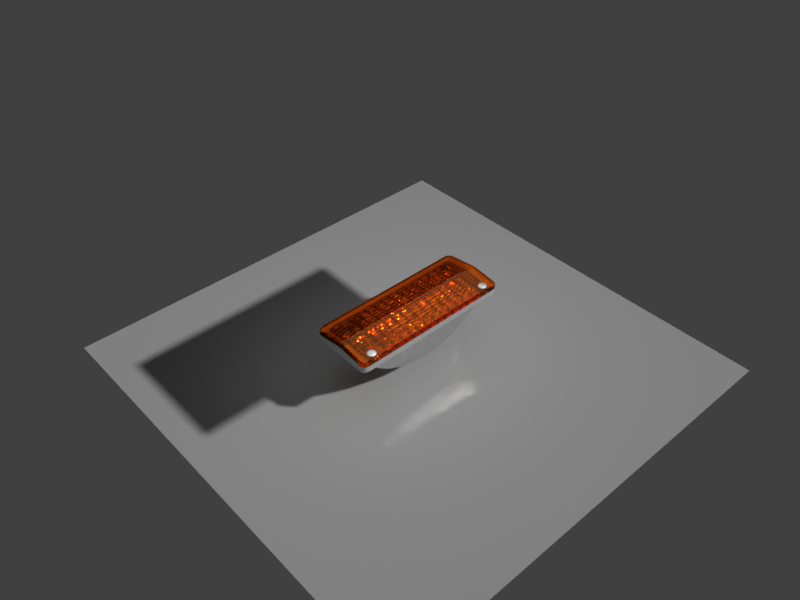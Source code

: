 # Source: clignotant2.blend  (saved by Blender 2.77.0; exported with 4.5.12 LTS)
import bpy
from mathutils import Matrix  # noqa: F401  (used for matrix-valued properties, if any)

bpy.ops.wm.read_factory_settings(use_empty=True)
scene = bpy.context.scene
scene.name = 'Scene'

# ---- collections
col_collection_1 = bpy.data.collections.new('Collection 1'); scene.collection.children.link(col_collection_1)
col_collection_2 = bpy.data.collections.new('Collection 2'); scene.collection.children.link(col_collection_2)

# ---- materials (node trees are filled in below, after node groups)
mat_material_007 = bpy.data.materials.new('Material.007')
mat_material_007.alpha_threshold = 0.0
mat_material_007.diffuse_color = (0.03522, 0.03522, 0.03522, 1.0)
mat_material_007.roughness = 0.5
mat_chrome = bpy.data.materials.new('Chrome')
mat_chrome.alpha_threshold = 0.0
mat_chrome.roughness = 0.5
mat_material_005 = bpy.data.materials.new('Material.005')
mat_material_005.alpha_threshold = 0.0
mat_material_005.roughness = 0.5
mat_plasticclignotant = bpy.data.materials.new('PlasticClignotant')
mat_plasticclignotant.alpha_threshold = 0.0
mat_plasticclignotant.roughness = 0.5
mat_material_003 = bpy.data.materials.new('Material.003')
mat_material_003.alpha_threshold = 0.0
mat_material_003.roughness = 0.5
mat_material_002 = bpy.data.materials.new('Material.002')
mat_material_002.alpha_threshold = 0.0
mat_material_002.roughness = 0.5

# ---- material node trees
mat_material_007.use_nodes = True; mat_material_007.node_tree.nodes.clear()
_N = mat_material_007.node_tree.nodes; _L = mat_material_007.node_tree.links
n0 = _N.new('ShaderNodeOutputMaterial'); n0.name = 'Material Output'; n0.location = (435, 322)
n1 = _N.new('ShaderNodeMixShader'); n1.name = 'Mix Shader'; n1.location = (257, 350)
n1.inputs[0].default_value = 0.6727
n2 = _N.new('ShaderNodeBsdfAnisotropic'); n2.name = 'Glossy BSDF'; n2.location = (-35, 290)
n2.distribution = 'GGX'
n2.inputs[1].default_value = 0.4472
n3 = _N.new('ShaderNodeBsdfDiffuse'); n3.name = 'Diffuse BSDF'; n3.location = (0, 443)
n3.inputs[0].default_value = (0.3447, 0.3447, 0.3447, 1.0)
_L.new(n3.outputs[0], n1.inputs[1])
_L.new(n2.outputs[0], n1.inputs[2])
_L.new(n1.outputs[0], n0.inputs[0])
n0.is_active_output = True
mat_chrome.use_nodes = True; mat_chrome.node_tree.nodes.clear()
_N = mat_chrome.node_tree.nodes; _L = mat_chrome.node_tree.links
n0 = _N.new('ShaderNodeOutputMaterial'); n0.name = 'Material Output'; n0.location = (300, 300)
n1 = _N.new('ShaderNodeBsdfAnisotropic'); n1.name = 'Glossy BSDF'; n1.location = (10, 300)
n1.distribution = 'GGX'
n1.inputs[1].default_value = 0.0
_L.new(n1.outputs[0], n0.inputs[0])
n0.is_active_output = True
mat_material_005.use_nodes = True; mat_material_005.node_tree.nodes.clear()
_N = mat_material_005.node_tree.nodes; _L = mat_material_005.node_tree.links
n0 = _N.new('ShaderNodeOutputMaterial'); n0.name = 'Material Output'; n0.location = (300, 300)
n1 = _N.new('ShaderNodeBsdfAnisotropic'); n1.name = 'Glossy BSDF'; n1.location = (10, 300)
n1.distribution = 'GGX'
n1.inputs[1].default_value = 0.7622
_L.new(n1.outputs[0], n0.inputs[0])
n0.is_active_output = True
mat_plasticclignotant.use_nodes = True; mat_plasticclignotant.node_tree.nodes.clear()
_N = mat_plasticclignotant.node_tree.nodes; _L = mat_plasticclignotant.node_tree.links
n0 = _N.new('ShaderNodeOutputMaterial'); n0.name = 'Material Output'; n0.location = (494, 300)
n1 = _N.new('ShaderNodeBsdfGlass'); n1.name = 'Glass BSDF'; n1.location = (50, 434)
n1.distribution = 'GGX'
n1.inputs[0].default_value = (1.0, 0.593, 0.1921, 1.0)
n1.inputs[2].default_value = 1.55
_L.new(n1.outputs[0], n0.inputs[0])
n0.is_active_output = True
mat_material_003.use_nodes = True; mat_material_003.node_tree.nodes.clear()
_N = mat_material_003.node_tree.nodes; _L = mat_material_003.node_tree.links
n0 = _N.new('ShaderNodeOutputMaterial'); n0.name = 'Material Output'; n0.location = (300, 300)
n1 = _N.new('ShaderNodeEmission'); n1.name = 'Emission'; n1.location = (-17, 368)
n1.inputs[0].default_value = (0.8, 0.8, 0.8, 1.0)
_L.new(n1.outputs[0], n0.inputs[0])
n0.is_active_output = True
mat_material_002.use_nodes = True; mat_material_002.node_tree.nodes.clear()
_N = mat_material_002.node_tree.nodes; _L = mat_material_002.node_tree.links
n0 = _N.new('ShaderNodeOutputMaterial'); n0.name = 'Material Output'; n0.location = (300, 300)
n1 = _N.new('ShaderNodeBsdfDiffuse'); n1.name = 'Diffuse BSDF'; n1.location = (10, 300)
n1.inputs[0].default_value = (0.3185, 0.3185, 0.3185, 1.0)
_L.new(n1.outputs[0], n0.inputs[0])
n0.is_active_output = True

# ---- world
world_world = bpy.data.worlds.new('World'); scene.world = world_world
world_world.color = (0.05088, 0.05088, 0.05088)
world_world.use_sun_shadow = False
world_world.sun_shadow_jitter_overblur = 0.0
world_world.cycles.sampling_method = 'MANUAL'

# ---- cameras
cam_camera = bpy.data.cameras.new('Camera')
cam_camera.clip_end = 100.0
cam_camera.lens = 35.0
cam_camera.sensor_width = 32.0
cam_camera.sensor_height = 18.0
cam_camera.ortho_scale = 7.314
cam_camera.dof.focus_distance = 0.0

# ---- meshes
me_circle_003 = bpy.data.meshes.new('Circle.003')
me_circle_003.from_pydata([(0.0, 1.0, 0.0), (-0.3827, 0.9239, 0.0), (-0.7071, 0.7071, 0.0), (-0.9239, 0.3827, 0.0), (-1.0, -4.371e-08, 0.0), (-0.9239, -0.3827, 0.0), (-0.7071, -0.7071, 0.0), (-0.3827, -0.9239, 0.0), (-1.51e-07, -1.0, 0.0), (0.3827, -0.9239, 0.0), (0.7071, -0.7071, 0.0), (0.9239, -0.3827, 0.0), (1.0, 1.192e-08, 0.0), (0.9239, 0.3827, 0.0), (0.7071, 0.7071, 0.0), (0.3827, 0.9239, 0.0), (0.0, 1.0, 0.3796), (-0.3827, 0.9239, 0.3796), (-0.7071, 0.7071, 0.3796), (-0.9239, 0.3827, 0.3796), (-1.0, -4.371e-08, 0.3796), (-0.9239, -0.3827, 0.3796), (-0.7071, -0.7071, 0.3796), (-0.3827, -0.9239, 0.3796), (-1.51e-07, -1.0, 0.3796), (0.3827, -0.9239, 0.3796), (0.7071, -0.7071, 0.3796), (0.9239, -0.3827, 0.3796), (1.0, 1.192e-08, 0.3796), (0.9239, 0.3827, 0.3796), (0.7071, 0.7071, 0.3796), (0.3827, 0.9239, 0.3796), (0.0, 0.6111, 0.5623), (-0.2339, 0.5646, 0.5623), (-0.4321, 0.4321, 0.5623), (-0.5646, 0.2339, 0.5623), (-0.6111, -2.671e-08, 0.5623), (-0.5646, -0.2339, 0.5623), (-0.4321, -0.4321, 0.5623), (-0.2339, -0.5646, 0.5623), (-9.228e-08, -0.6111, 0.5623), (0.2339, -0.5646, 0.5623), (0.4321, -0.4321, 0.5623), (0.5646, -0.2339, 0.5623), (0.6111, 7.288e-09, 0.5623), (0.5646, 0.2339, 0.5623), (0.4321, 0.4321, 0.5623), (0.2339, 0.5646, 0.5623), (0.24, -0.09939, 0.6345), (0.0, 0.5554, -0.2577), (-0.2125, 0.5131, -0.2577), (-0.3927, 0.3927, -0.2577), (-0.5131, 0.2125, -0.2577), (-0.5554, -2.428e-08, -0.2577), (-0.5131, -0.2125, -0.2577), (-0.3927, -0.3927, -0.2577), (-0.2125, -0.5131, -0.2577), (-8.387e-08, -0.5554, -0.2577), (0.2125, -0.5131, -0.2577), (0.3927, -0.3927, -0.2577), (0.5131, -0.2125, -0.2577), (0.5554, 6.623e-09, -0.2577), (0.5131, 0.2125, -0.2577), (0.3927, 0.3927, -0.2577), (0.2125, 0.5131, -0.2577), (0.0, 0.5554, -1.839), (-0.2125, 0.5131, -1.839), (-0.3927, 0.3927, -1.839), (-0.5131, 0.2125, -1.839), (-0.5554, -2.428e-08, -1.839), (-0.5131, -0.2125, -1.839), (-0.3927, -0.3927, -1.839), (-0.2125, -0.5131, -1.839), (-8.387e-08, -0.5554, -1.839), (0.2125, -0.5131, -1.839), (0.3927, -0.3927, -1.839), (0.5131, -0.2125, -1.839), (0.5554, 6.623e-09, -1.839), (0.5131, 0.2125, -1.839), (0.3927, 0.3927, -1.839), (0.2125, 0.5131, -1.839), (0.1837, -0.1837, 0.6345), (0.09939, -0.24, 0.6345), (-3.922e-08, -0.2597, 0.6345), (-0.09939, -0.24, 0.6345), (-0.1837, -0.1837, 0.6345), (-0.24, -0.09939, 0.6345), (-0.2597, -1.135e-08, 0.6345), (-0.24, 0.09939, 0.6345), (-0.1837, 0.1837, 0.6345), (-0.09939, 0.24, 0.6345), (0.0, 0.2597, 0.6345), (0.2597, 3.097e-09, 0.6345), (0.24, 0.09939, 0.6345), (0.1837, 0.1837, 0.6345), (0.09939, 0.24, 0.6345), (0.0, 0.0, 0.6345), (0.0, 0.0, 0.6345), (0.0, 0.0, 0.6345), (0.0, 0.0, 0.6345), (0.0, 0.0, 0.6345), (0.0, 0.0, 0.6345), (0.0, 0.0, 0.6345), (0.0, 0.0, 0.6345), (0.0, 0.0, 0.6345), (0.0, 0.0, 0.6345), (0.0, 0.0, 0.6345), (0.0, 0.0, 0.6345), (0.0, 0.0, 0.6345), (0.0, 0.0, 0.6345), (0.0, 0.0, 0.6345), (0.0, 0.0, 0.6345)], [], [(0, 1, 17, 16), (5, 6, 22, 21), (11, 12, 28, 27), (10, 11, 27, 26), (4, 5, 21, 20), (9, 10, 26, 25), (15, 0, 16, 31), (14, 15, 31, 30), (3, 4, 20, 19), (2, 3, 19, 18), (8, 9, 25, 24), (13, 14, 30, 29), (1, 2, 18, 17), (7, 8, 24, 23), (6, 7, 23, 22), (12, 13, 29, 28), (17, 18, 34, 33), (23, 24, 40, 39), (22, 23, 39, 38), (28, 29, 45, 44), (16, 17, 33, 32), (21, 22, 38, 37), (27, 28, 44, 43), (26, 27, 43, 42), (20, 21, 37, 36), (25, 26, 42, 41), (31, 16, 32, 47), (30, 31, 47, 46), (19, 20, 36, 35), (18, 19, 35, 34), (24, 25, 41, 40), (29, 30, 46, 45), (47, 32, 91, 95), (41, 42, 81, 82), (36, 37, 86, 87), (42, 43, 48, 81), (43, 44, 92, 48), (37, 38, 85, 86), (32, 33, 90, 91), (44, 45, 93, 92), (1, 0, 49, 50), (6, 5, 54, 55), (12, 11, 60, 61), (11, 10, 59, 60), (5, 4, 53, 54), (10, 9, 58, 59), (0, 15, 64, 49), (15, 14, 63, 64), (4, 3, 52, 53), (3, 2, 51, 52), (9, 8, 57, 58), (14, 13, 62, 63), (2, 1, 50, 51), (8, 7, 56, 57), (7, 6, 55, 56), (13, 12, 61, 62), (58, 57, 73, 74), (63, 62, 78, 79), (51, 50, 66, 67), (57, 56, 72, 73), (56, 55, 71, 72), (62, 61, 77, 78), (50, 49, 65, 66), (55, 54, 70, 71), (61, 60, 76, 77), (60, 59, 75, 76), (54, 53, 69, 70), (59, 58, 74, 75), (49, 64, 80, 65), (64, 63, 79, 80), (53, 52, 68, 69), (52, 51, 67, 68), (46, 47, 95, 94), (35, 36, 87, 88), (34, 35, 88, 89), (40, 41, 82, 83), (45, 46, 94, 93), (33, 34, 89, 90), (39, 40, 83, 84), (38, 39, 84, 85), (90, 89, 105, 106), (92, 93, 109, 108), (93, 94, 110, 109), (84, 83, 99, 100), (89, 88, 104, 105), (94, 95, 111, 110), (83, 82, 98, 99), (82, 81, 97, 98), (88, 87, 103, 104), (95, 91, 107, 111), (81, 48, 96, 97), (87, 86, 102, 103), (86, 85, 101, 102), (48, 92, 108, 96), (85, 84, 100, 101), (91, 90, 106, 107)])
me_circle_003.materials.append(mat_material_007)
me_circle_003.use_remesh_preserve_volume = False
me_circle_003.use_remesh_preserve_attributes = False
me_circle_003.use_mirror_vertex_groups = False
me_circle_003.update()
me_circle_001 = bpy.data.meshes.new('Circle.001')
me_circle_001.from_pydata([(0.0, 1.0, 0.0), (-0.3827, 0.9239, 0.0), (-0.7071, 0.7071, 0.0), (-0.9239, 0.3827, 0.0), (-1.0, -4.371e-08, 0.0), (-0.9239, -0.3827, 0.0), (-0.7071, -0.7071, 0.0), (-0.3827, -0.9239, 0.0), (-1.51e-07, -1.0, 0.0), (0.3827, -0.9239, 0.0), (0.7071, -0.7071, 0.0), (0.9239, -0.3827, 0.0), (1.0, 1.192e-08, 0.0), (0.9239, 0.3827, 0.0), (0.7071, 0.7071, 0.0), (0.3827, 0.9239, 0.0), (0.0, 1.0, 0.3796), (-0.3827, 0.9239, 0.3796), (-0.7071, 0.7071, 0.3796), (-0.9239, 0.3827, 0.3796), (-1.0, -4.371e-08, 0.3796), (-0.9239, -0.3827, 0.3796), (-0.7071, -0.7071, 0.3796), (-0.3827, -0.9239, 0.3796), (-1.51e-07, -1.0, 0.3796), (0.3827, -0.9239, 0.3796), (0.7071, -0.7071, 0.3796), (0.9239, -0.3827, 0.3796), (1.0, 1.192e-08, 0.3796), (0.9239, 0.3827, 0.3796), (0.7071, 0.7071, 0.3796), (0.3827, 0.9239, 0.3796), (0.0, 0.6111, 0.5623), (-0.2339, 0.5646, 0.5623), (-0.4321, 0.4321, 0.5623), (-0.5646, 0.2339, 0.5623), (-0.6111, -2.671e-08, 0.5623), (-0.5646, -0.2339, 0.5623), (-0.4321, -0.4321, 0.5623), (-0.2339, -0.5646, 0.5623), (-9.228e-08, -0.6111, 0.5623), (0.2339, -0.5646, 0.5623), (0.4321, -0.4321, 0.5623), (0.5646, -0.2339, 0.5623), (0.6111, 7.288e-09, 0.5623), (0.5646, 0.2339, 0.5623), (0.4321, 0.4321, 0.5623), (0.2339, 0.5646, 0.5623), (0.24, -0.09939, 0.6345), (0.0, 0.5554, -0.2577), (-0.2125, 0.5131, -0.2577), (-0.3927, 0.3927, -0.2577), (-0.5131, 0.2125, -0.2577), (-0.5554, -2.428e-08, -0.2577), (-0.5131, -0.2125, -0.2577), (-0.3927, -0.3927, -0.2577), (-0.2125, -0.5131, -0.2577), (-8.387e-08, -0.5554, -0.2577), (0.2125, -0.5131, -0.2577), (0.3927, -0.3927, -0.2577), (0.5131, -0.2125, -0.2577), (0.5554, 6.623e-09, -0.2577), (0.5131, 0.2125, -0.2577), (0.3927, 0.3927, -0.2577), (0.2125, 0.5131, -0.2577), (0.0, 0.5554, -1.839), (-0.2125, 0.5131, -1.839), (-0.3927, 0.3927, -1.839), (-0.5131, 0.2125, -1.839), (-0.5554, -2.428e-08, -1.839), (-0.5131, -0.2125, -1.839), (-0.3927, -0.3927, -1.839), (-0.2125, -0.5131, -1.839), (-8.387e-08, -0.5554, -1.839), (0.2125, -0.5131, -1.839), (0.3927, -0.3927, -1.839), (0.5131, -0.2125, -1.839), (0.5554, 6.623e-09, -1.839), (0.5131, 0.2125, -1.839), (0.3927, 0.3927, -1.839), (0.2125, 0.5131, -1.839), (0.1837, -0.1837, 0.6345), (0.09939, -0.24, 0.6345), (-3.922e-08, -0.2597, 0.6345), (-0.09939, -0.24, 0.6345), (-0.1837, -0.1837, 0.6345), (-0.24, -0.09939, 0.6345), (-0.2597, -1.135e-08, 0.6345), (-0.24, 0.09939, 0.6345), (-0.1837, 0.1837, 0.6345), (-0.09939, 0.24, 0.6345), (0.0, 0.2597, 0.6345), (0.2597, 3.097e-09, 0.6345), (0.24, 0.09939, 0.6345), (0.1837, 0.1837, 0.6345), (0.09939, 0.24, 0.6345), (0.0, 0.0, 0.6345), (0.0, 0.0, 0.6345), (0.0, 0.0, 0.6345), (0.0, 0.0, 0.6345), (0.0, 0.0, 0.6345), (0.0, 0.0, 0.6345), (0.0, 0.0, 0.6345), (0.0, 0.0, 0.6345), (0.0, 0.0, 0.6345), (0.0, 0.0, 0.6345), (0.0, 0.0, 0.6345), (0.0, 0.0, 0.6345), (0.0, 0.0, 0.6345), (0.0, 0.0, 0.6345), (0.0, 0.0, 0.6345), (0.0, 0.0, 0.6345)], [], [(0, 1, 17, 16), (5, 6, 22, 21), (11, 12, 28, 27), (10, 11, 27, 26), (4, 5, 21, 20), (9, 10, 26, 25), (15, 0, 16, 31), (14, 15, 31, 30), (3, 4, 20, 19), (2, 3, 19, 18), (8, 9, 25, 24), (13, 14, 30, 29), (1, 2, 18, 17), (7, 8, 24, 23), (6, 7, 23, 22), (12, 13, 29, 28), (17, 18, 34, 33), (23, 24, 40, 39), (22, 23, 39, 38), (28, 29, 45, 44), (16, 17, 33, 32), (21, 22, 38, 37), (27, 28, 44, 43), (26, 27, 43, 42), (20, 21, 37, 36), (25, 26, 42, 41), (31, 16, 32, 47), (30, 31, 47, 46), (19, 20, 36, 35), (18, 19, 35, 34), (24, 25, 41, 40), (29, 30, 46, 45), (47, 32, 91, 95), (41, 42, 81, 82), (36, 37, 86, 87), (42, 43, 48, 81), (43, 44, 92, 48), (37, 38, 85, 86), (32, 33, 90, 91), (44, 45, 93, 92), (1, 0, 49, 50), (6, 5, 54, 55), (12, 11, 60, 61), (11, 10, 59, 60), (5, 4, 53, 54), (10, 9, 58, 59), (0, 15, 64, 49), (15, 14, 63, 64), (4, 3, 52, 53), (3, 2, 51, 52), (9, 8, 57, 58), (14, 13, 62, 63), (2, 1, 50, 51), (8, 7, 56, 57), (7, 6, 55, 56), (13, 12, 61, 62), (58, 57, 73, 74), (63, 62, 78, 79), (51, 50, 66, 67), (57, 56, 72, 73), (56, 55, 71, 72), (62, 61, 77, 78), (50, 49, 65, 66), (55, 54, 70, 71), (61, 60, 76, 77), (60, 59, 75, 76), (54, 53, 69, 70), (59, 58, 74, 75), (49, 64, 80, 65), (64, 63, 79, 80), (53, 52, 68, 69), (52, 51, 67, 68), (46, 47, 95, 94), (35, 36, 87, 88), (34, 35, 88, 89), (40, 41, 82, 83), (45, 46, 94, 93), (33, 34, 89, 90), (39, 40, 83, 84), (38, 39, 84, 85), (90, 89, 105, 106), (92, 93, 109, 108), (93, 94, 110, 109), (84, 83, 99, 100), (89, 88, 104, 105), (94, 95, 111, 110), (83, 82, 98, 99), (82, 81, 97, 98), (88, 87, 103, 104), (95, 91, 107, 111), (81, 48, 96, 97), (87, 86, 102, 103), (86, 85, 101, 102), (48, 92, 108, 96), (85, 84, 100, 101), (91, 90, 106, 107)])
me_circle_001.materials.append(mat_material_007)
me_circle_001.use_remesh_preserve_volume = False
me_circle_001.use_remesh_preserve_attributes = False
me_circle_001.use_mirror_vertex_groups = False
me_circle_001.update()
me_plane_004 = bpy.data.meshes.new('Plane.004')
me_plane_004.from_pydata([(-0.8828, 1.069, 2.118), (0.8819, 1.076, 2.114), (-0.8819, -1.077, 2.115), (0.8828, -1.069, 2.111), (-0.8828, 1.069, 1.906), (-0.8819, -1.077, 1.903), (0.8819, 1.076, 1.902), (0.8828, -1.069, 1.899), (-0.4416, 1.07, 2.117), (-0.000465, 1.072, 2.116), (0.4407, 1.074, 2.115), (-0.4407, -1.075, 2.114), (0.0004557, -1.073, 2.113), (0.4416, -1.071, 2.112), (-0.4416, 1.07, 0.6477), (-0.000465, 1.072, 0.4002), (0.4407, 1.074, 0.6456), (-0.4407, -1.075, 0.6448), (0.0004557, -1.073, 0.3973), (0.4416, -1.071, 0.6427), (-0.7437, -0.4068, 1.509), (-0.7441, 0.3999, 1.51), (-0.5799, 0.4003, 1.042), (-0.5794, -0.4063, 1.04), (-0.7233, -0.4068, 1.579), (-0.7238, 0.3999, 1.581), (-0.5595, 0.4003, 1.112), (-0.559, -0.4063, 1.111)], [], [(19, 16, 6, 7), (1, 3, 7, 6), (10, 1, 6, 16), (11, 2, 5, 17), (2, 0, 4, 5), (3, 13, 19, 7), (13, 12, 18, 19), (12, 11, 17, 18), (0, 8, 14, 4), (8, 9, 15, 14), (9, 10, 16, 15), (17, 14, 15, 18), (18, 15, 16, 19), (5, 4, 21, 20), (4, 14, 22, 21), (14, 17, 23, 22), (17, 5, 20, 23), (21, 22, 26, 25), (22, 23, 27, 26), (20, 21, 25, 24), (23, 20, 24, 27)])
_k = {(0, 2): 1.0, (1, 3): 1.0, (1, 10): 1.0, (3, 13): 1.0, (6, 16): 0.45882, (7, 19): 0.45882, (3, 7): 0.45882, (1, 6): 0.45882, (0, 4): 0.45882, (2, 5): 0.45882, (0, 8): 1.0, (8, 9): 1.0, (9, 10): 1.0, (2, 11): 1.0, (11, 12): 1.0, (12, 13): 1.0, (4, 14): 0.45882, (14, 15): 0.45882, (15, 16): 0.45882, (5, 17): 0.45882, (17, 18): 0.45882, (18, 19): 0.45882, (20, 21): 0.71765, (20, 23): 0.71765, (21, 22): 0.71765, (22, 23): 0.71765}
me_plane_004.attributes.new('crease_edge', 'FLOAT', 'EDGE').data.foreach_set('value', [_k.get((min(e.vertices), max(e.vertices)), 0.0) for e in me_plane_004.edges])
me_plane_004.materials.append(mat_chrome)
me_plane_004.use_remesh_preserve_volume = False
me_plane_004.use_remesh_preserve_attributes = False
me_plane_004.use_mirror_vertex_groups = False
me_plane_004.update()
me_plane_003 = bpy.data.meshes.new('Plane.003')
me_plane_003.from_pydata([(-1.0, -0.1134, 2.478), (-0.9646, -1.342, 2.313), (0.9646, -1.342, 2.313), (1.0, -0.1134, 2.478), (0.9512, 1.363, 2.272), (-0.9512, 1.363, 2.272), (-0.8824, -1.342, 2.313), (-0.7647, -1.342, 2.313), (-0.6471, -1.342, 2.313), (-0.5294, -1.342, 2.313), (-0.4118, -1.342, 2.313), (-0.2941, -1.342, 2.313), (-0.1765, -1.342, 2.313), (-0.05882, -1.342, 2.313), (0.05882, -1.342, 2.313), (0.1765, -1.342, 2.313), (0.2941, -1.342, 2.313), (0.4118, -1.342, 2.313), (0.5294, -1.342, 2.313), (0.6471, -1.342, 2.313), (0.7647, -1.342, 2.313), (0.8824, -1.342, 2.313), (0.8824, 1.364, 2.269), (0.7647, 1.364, 2.269), (0.6471, 1.364, 2.269), (0.5294, 1.364, 2.269), (0.4118, 1.364, 2.269), (0.2941, 1.364, 2.269), (0.1765, 1.364, 2.269), (0.05882, 1.364, 2.269), (-0.05882, 1.364, 2.269), (-0.1765, 1.364, 2.269), (-0.2941, 1.364, 2.269), (-0.4118, 1.364, 2.269), (-0.5294, 1.364, 2.269), (-0.6471, 1.364, 2.269), (-0.7647, 1.364, 2.269), (-0.8824, 1.364, 2.269), (0.8824, -0.1134, 2.478), (-0.8824, -0.1134, 2.478), (1.0, 0.0507, 2.454), (1.0, 0.2148, 2.431), (1.0, 0.3789, 2.408), (1.0, 0.5431, 2.385), (1.0, 0.7072, 2.362), (1.0, 0.8713, 2.339), (1.0, 1.035, 2.316), (1.0, 1.2, 2.292), (-1.0, 1.2, 2.292), (-1.0, 1.035, 2.316), (-1.0, 0.8713, 2.339), (-1.0, 0.7072, 2.362), (-1.0, 0.5431, 2.385), (-1.0, 0.3789, 2.408), (-1.0, 0.2148, 2.431), (-1.0, 0.0507, 2.454), (-0.8824, 0.0507, 2.454), (-0.8824, 0.2148, 2.431), (-0.8824, 0.3789, 2.408), (-0.8824, 0.5431, 2.385), (-0.8824, 0.7072, 2.362), (-0.8824, 0.8713, 2.339), (-0.8824, 1.035, 2.316), (-0.8824, 1.086, 2.292), (-0.7647, 1.086, 2.292), (-0.6471, 1.086, 2.292), (-0.5294, 1.086, 2.292), (-0.4118, 1.086, 2.292), (-0.2941, 1.086, 2.292), (-0.1765, 1.086, 2.292), (-0.05882, 1.086, 2.292), (0.05882, 1.086, 2.292), (0.1765, 1.086, 2.292), (0.2941, 1.086, 2.292), (0.4118, 1.086, 2.292), (0.5294, 1.086, 2.292), (0.6471, 1.086, 2.292), (0.7647, 1.086, 2.292), (0.8824, 0.0507, 2.454), (0.8824, 0.2148, 2.431), (0.8824, 0.3789, 2.408), (0.8824, 0.5431, 2.385), (0.8824, 0.7072, 2.362), (0.8824, 0.8713, 2.339), (0.8824, 1.035, 2.316), (0.8824, 1.086, 2.292), (-1.0, -0.267, 2.457), (-1.0, -0.4207, 2.437), (-1.0, -0.5743, 2.416), (-1.0, -0.7279, 2.395), (-1.0, -0.8816, 2.375), (-1.0, -1.035, 2.354), (-1.0, -1.189, 2.334), (1.0, -1.189, 2.334), (1.0, -1.035, 2.354), (1.0, -0.8816, 2.375), (1.0, -0.7279, 2.395), (1.0, -0.5743, 2.416), (1.0, -0.4207, 2.437), (1.0, -0.267, 2.457), (-0.8824, -1.076, 2.334), (-0.8824, -1.035, 2.354), (-0.8824, -0.8816, 2.375), (-0.8824, -0.7279, 2.395), (-0.8824, -0.5743, 2.416), (-0.8824, -0.4207, 2.437), (-0.8824, -0.267, 2.457), (-0.7647, -1.076, 2.334), (-0.6471, -1.076, 2.334), (-0.5294, -1.076, 2.334), (-0.4118, -1.076, 2.334), (-0.2941, -1.076, 2.334), (-0.1765, -1.076, 2.334), (-0.05882, -1.076, 2.334), (0.05882, -1.076, 2.334), (0.1765, -1.076, 2.334), (0.2941, -1.076, 2.334), (0.4118, -1.076, 2.334), (0.5294, -1.076, 2.334), (0.6471, -1.076, 2.334), (0.7647, -1.076, 2.334), (0.8824, -1.076, 2.334), (0.8824, -1.035, 2.354), (0.8824, -0.8816, 2.375), (0.8824, -0.7279, 2.395), (0.8824, -0.5743, 2.416), (0.8824, -0.4207, 2.437), (0.8824, -0.267, 2.457), (-0.9995, -1.191, 2.044), (-0.9641, -1.34, 2.043), (0.8829, -1.331, 2.039), (0.9651, -1.331, 2.039), (0.9995, 1.189, 2.042), (0.9507, 1.354, 2.042), (-0.8829, 1.346, 2.046), (-0.9517, 1.345, 2.047), (-1.0, 0.01983, 2.045), (-0.9999, -0.1459, 2.045), (1.0, -0.2859, 2.04), (1.0, -0.1367, 2.04), (-0.8823, -0.1454, 2.045), (-0.8818, -1.339, 2.043), (-0.7642, -1.339, 2.043), (-0.6465, -1.338, 2.043), (-0.5289, -1.338, 2.042), (-0.4113, -1.337, 2.042), (-0.2936, -1.337, 2.042), (-0.176, -1.336, 2.041), (-0.05831, -1.336, 2.041), (0.05934, -1.335, 2.041), (0.177, -1.335, 2.041), (0.2946, -1.334, 2.04), (0.4123, -1.333, 2.04), (0.5299, -1.333, 2.04), (0.6476, -1.332, 2.04), (0.7652, -1.332, 2.039), (0.8818, 1.354, 2.042), (0.7642, 1.354, 2.043), (0.6465, 1.353, 2.043), (0.5289, 1.353, 2.043), (0.4112, 1.352, 2.043), (0.2936, 1.352, 2.044), (0.1759, 1.351, 2.044), (0.05829, 1.351, 2.044), (-0.05935, 1.35, 2.044), (-0.177, 1.35, 2.045), (-0.2946, 1.349, 2.045), (-0.4123, 1.348, 2.045), (-0.5299, 1.348, 2.046), (-0.6476, 1.347, 2.046), (-0.7652, 1.347, 2.046), (0.8824, -0.1372, 2.04), (-0.8822, -0.2946, 2.044), (0.8825, -0.2865, 2.04), (-0.8828, 1.069, 2.046), (-0.7652, 1.069, 2.046), (-0.6475, 1.07, 2.046), (-0.5299, 1.07, 2.045), (-0.4122, 1.071, 2.045), (-0.2946, 1.071, 2.045), (-0.1769, 1.071, 2.045), (-0.05929, 1.072, 2.044), (0.05836, 1.072, 2.044), (0.176, 1.073, 2.044), (0.2937, 1.073, 2.043), (0.4113, 1.074, 2.043), (0.5289, 1.074, 2.043), (0.6466, 1.075, 2.043), (0.7642, 1.075, 2.042), (0.8819, 1.076, 2.042), (1.0, 0.02905, 2.04), (0.9999, 0.1948, 2.041), (0.9999, 0.3605, 2.041), (0.9998, 0.5263, 2.041), (0.9997, 0.692, 2.041), (0.9997, 0.8578, 2.041), (0.9996, 1.024, 2.042), (-1.0, 1.18, 2.046), (-1.0, 1.014, 2.046), (-1.0, 0.8485, 2.046), (-1.0, 0.6828, 2.046), (-1.0, 0.5171, 2.046), (-1.0, 0.3513, 2.045), (-1.0, 0.1856, 2.045), (-0.8824, 0.02037, 2.045), (-0.8824, 0.1861, 2.045), (-0.8825, 0.3519, 2.045), (-0.8826, 0.5176, 2.045), (-0.8826, 0.6833, 2.046), (-0.8827, 0.8491, 2.046), (-0.8828, 1.015, 2.046), (0.8823, 0.02851, 2.041), (0.8823, 0.1942, 2.041), (0.8822, 0.36, 2.041), (0.8821, 0.5257, 2.041), (0.8821, 0.6915, 2.041), (0.882, 0.8572, 2.042), (0.882, 1.023, 2.042), (-0.9999, -0.2952, 2.045), (-0.9998, -0.4444, 2.045), (-0.9998, -0.5937, 2.044), (-0.9997, -0.7429, 2.044), (-0.9997, -0.8922, 2.044), (-0.9996, -1.041, 2.044), (1.0, -1.181, 2.039), (1.0, -1.032, 2.039), (1.0, -0.883, 2.039), (1.0, -0.7337, 2.039), (1.0, -0.5845, 2.04), (1.0, -0.4352, 2.04), (-0.8819, -1.077, 2.043), (-0.882, -1.041, 2.043), (-0.882, -0.8917, 2.044), (-0.8821, -0.7424, 2.044), (-0.8821, -0.5931, 2.044), (-0.8822, -0.4439, 2.044), (-0.7642, -1.076, 2.043), (-0.6466, -1.076, 2.043), (-0.529, -1.075, 2.042), (-0.4113, -1.075, 2.042), (-0.2937, -1.074, 2.042), (-0.176, -1.074, 2.042), (-0.05837, -1.073, 2.041), (0.05928, -1.073, 2.041), (0.1769, -1.072, 2.041), (0.2946, -1.072, 2.041), (0.4122, -1.071, 2.04), (0.5299, -1.071, 2.04), (0.6475, -1.07, 2.04), (0.7652, -1.07, 2.039), (0.8828, -1.069, 2.039), (0.8827, -1.033, 2.039), (0.8827, -0.8835, 2.039), (0.8826, -0.7343, 2.04), (0.8826, -0.585, 2.04), (0.8825, -0.4357, 2.04), (-0.83, -0.9015, 2.058), (-0.8489, -0.9144, 2.058), (-0.8649, -0.9513, 2.058), (-0.8756, -1.006, 2.058), (-0.8793, -1.072, 2.058), (-0.8756, -1.137, 2.058), (-0.8649, -1.192, 2.058), (-0.8489, -1.229, 2.058), (-0.83, -1.242, 2.058), (-0.8111, -1.229, 2.058), (-0.7951, -1.192, 2.058), (-0.7844, -1.137, 2.058), (-0.7806, -1.072, 2.058), (-0.7844, -1.006, 2.058), (-0.7951, -0.9513, 2.058), (-0.8111, -0.9144, 2.058)], [(257, 256), (258, 257), (259, 258), (260, 259), (261, 260), (262, 261), (263, 262), (264, 263), (265, 264), (266, 265), (267, 266), (268, 267), (269, 268), (270, 269), (271, 270), (256, 271)], [(85, 47, 4, 22), (127, 99, 3, 38), (86, 106, 39, 0), (48, 63, 37, 5), (63, 64, 36, 37), (64, 65, 35, 36), (65, 66, 34, 35), (66, 67, 33, 34), (67, 68, 32, 33), (68, 69, 31, 32), (69, 70, 30, 31), (70, 71, 29, 30), (71, 72, 28, 29), (72, 73, 27, 28), (73, 74, 26, 27), (74, 75, 25, 26), (75, 76, 24, 25), (76, 77, 23, 24), (77, 85, 22, 23), (0, 39, 56, 55), (55, 56, 57, 54), (54, 57, 58, 53), (53, 58, 59, 52), (52, 59, 60, 51), (51, 60, 61, 50), (50, 61, 62, 49), (49, 62, 63, 48), (38, 3, 40, 78), (78, 40, 41, 79), (79, 41, 42, 80), (80, 42, 43, 81), (81, 43, 44, 82), (82, 44, 45, 83), (83, 45, 46, 84), (84, 46, 47, 85), (20, 21, 121, 120), (19, 20, 120, 119), (18, 19, 119, 118), (17, 18, 118, 117), (16, 17, 117, 116), (15, 16, 116, 115), (14, 15, 115, 114), (13, 14, 114, 113), (12, 13, 113, 112), (11, 12, 112, 111), (10, 11, 111, 110), (9, 10, 110, 109), (8, 9, 109, 108), (7, 8, 108, 107), (6, 7, 107, 100), (1, 6, 100, 92), (92, 100, 101, 91), (91, 101, 102, 90), (90, 102, 103, 89), (89, 103, 104, 88), (88, 104, 105, 87), (87, 105, 106, 86), (21, 2, 93, 121), (121, 93, 94, 122), (122, 94, 95, 123), (123, 95, 96, 124), (124, 96, 97, 125), (125, 97, 98, 126), (126, 98, 99, 127), (189, 156, 133, 132), (173, 171, 139, 138), (218, 137, 140, 172), (197, 135, 134, 174), (174, 134, 170, 175), (175, 170, 169, 176), (176, 169, 168, 177), (177, 168, 167, 178), (178, 167, 166, 179), (179, 166, 165, 180), (180, 165, 164, 181), (181, 164, 163, 182), (182, 163, 162, 183), (183, 162, 161, 184), (184, 161, 160, 185), (185, 160, 159, 186), (186, 159, 158, 187), (187, 158, 157, 188), (188, 157, 156, 189), (137, 136, 204, 140), (136, 203, 205, 204), (203, 202, 206, 205), (202, 201, 207, 206), (201, 200, 208, 207), (200, 199, 209, 208), (199, 198, 210, 209), (198, 197, 174, 210), (171, 211, 190, 139), (211, 212, 191, 190), (212, 213, 192, 191), (213, 214, 193, 192), (214, 215, 194, 193), (215, 216, 195, 194), (216, 217, 196, 195), (217, 189, 132, 196), (155, 249, 250, 130), (154, 248, 249, 155), (153, 247, 248, 154), (152, 246, 247, 153), (151, 245, 246, 152), (150, 244, 245, 151), (149, 243, 244, 150), (148, 242, 243, 149), (147, 241, 242, 148), (146, 240, 241, 147), (145, 239, 240, 146), (144, 238, 239, 145), (143, 237, 238, 144), (142, 236, 237, 143), (141, 230, 236, 142), (129, 128, 230, 141), (128, 223, 231, 230), (223, 222, 232, 231), (222, 221, 233, 232), (221, 220, 234, 233), (220, 219, 235, 234), (219, 218, 172, 235), (130, 250, 224, 131), (250, 251, 225, 224), (251, 252, 226, 225), (252, 253, 227, 226), (253, 254, 228, 227), (254, 255, 229, 228), (255, 173, 138, 229), (37, 36, 170, 134), (14, 13, 148, 149), (121, 122, 251, 250), (99, 98, 229, 138), (83, 84, 217, 216), (47, 46, 196, 132), (18, 17, 152, 153), (125, 126, 255, 254), (103, 102, 232, 233), (76, 75, 186, 187), (51, 50, 199, 200), (22, 4, 133, 156), (1, 92, 128, 129), (118, 119, 248, 247), (72, 71, 182, 183), (55, 54, 203, 136), (26, 25, 159, 160), (0, 55, 136, 137), (114, 115, 244, 243), (88, 87, 219, 220), (68, 67, 178, 179), (59, 58, 206, 207), (30, 29, 163, 164), (7, 6, 141, 142), (110, 111, 240, 239), (92, 91, 223, 128), (64, 63, 174, 175), (63, 62, 210, 174), (40, 3, 139, 190), (34, 33, 167, 168), (11, 10, 145, 146), (100, 107, 236, 230), (96, 95, 226, 227), (80, 81, 214, 213), (44, 43, 193, 194), (15, 14, 149, 150), (122, 123, 252, 251), (84, 85, 189, 217), (48, 5, 135, 197), (19, 18, 153, 154), (126, 127, 173, 255), (104, 103, 233, 234), (75, 74, 185, 186), (52, 51, 200, 201), (23, 22, 156, 157), (2, 21, 130, 131), (117, 118, 247, 246), (71, 70, 181, 182), (56, 39, 140, 204), (27, 26, 160, 161), (3, 99, 138, 139), (113, 114, 243, 242), (89, 88, 220, 221), (67, 66, 177, 178), (60, 59, 207, 208), (31, 30, 164, 165), (8, 7, 142, 143), (109, 110, 239, 238), (93, 2, 131, 224), (38, 78, 211, 171), (41, 40, 190, 191), (35, 34, 168, 169), (12, 11, 146, 147), (97, 96, 227, 228), (81, 82, 215, 214), (45, 44, 194, 195), (39, 106, 172, 140), (16, 15, 150, 151), (123, 124, 253, 252), (101, 100, 230, 231), (85, 77, 188, 189), (49, 48, 197, 198), (20, 19, 154, 155), (120, 121, 250, 249), (105, 104, 234, 235), (74, 73, 184, 185), (53, 52, 201, 202), (24, 23, 157, 158), (4, 47, 132, 133), (116, 117, 246, 245), (86, 0, 137, 218), (70, 69, 180, 181), (57, 56, 204, 205), (28, 27, 161, 162), (112, 113, 242, 241), (90, 89, 221, 222), (66, 65, 176, 177), (61, 60, 208, 209), (32, 31, 165, 166), (9, 8, 143, 144), (108, 109, 238, 237), (94, 93, 224, 225), (78, 79, 212, 211), (42, 41, 191, 192), (36, 35, 169, 170), (13, 12, 147, 148), (98, 97, 228, 229), (82, 83, 216, 215), (46, 45, 195, 196), (127, 38, 171, 173), (17, 16, 151, 152), (124, 125, 254, 253), (102, 101, 231, 232), (77, 76, 187, 188), (50, 49, 198, 199), (21, 20, 155, 130), (119, 120, 249, 248), (106, 105, 235, 172), (73, 72, 183, 184), (54, 53, 202, 203), (25, 24, 158, 159), (5, 37, 134, 135), (115, 116, 245, 244), (87, 86, 218, 219), (69, 68, 179, 180), (58, 57, 205, 206), (29, 28, 162, 163), (6, 1, 129, 141), (111, 112, 241, 240), (91, 90, 222, 223), (65, 64, 175, 176), (62, 61, 209, 210), (33, 32, 166, 167), (10, 9, 144, 145), (107, 108, 237, 236), (95, 94, 225, 226), (79, 80, 213, 212), (43, 42, 192, 193)])
_k = {(1, 92): 1.0, (2, 21): 1.0, (4, 47): 1.0, (5, 37): 1.0, (0, 55): 1.0, (3, 99): 1.0, (1, 6): 1.0, (6, 7): 1.0, (7, 8): 1.0, (8, 9): 1.0, (9, 10): 1.0, (10, 11): 1.0, (11, 12): 1.0, (12, 13): 1.0, (13, 14): 1.0, (14, 15): 1.0, (15, 16): 1.0, (16, 17): 1.0, (17, 18): 1.0, (18, 19): 1.0, (19, 20): 1.0, (20, 21): 1.0, (4, 22): 1.0, (22, 23): 1.0, (23, 24): 1.0, (24, 25): 1.0, (25, 26): 1.0, (26, 27): 1.0, (27, 28): 1.0, (28, 29): 1.0, (29, 30): 1.0, (30, 31): 1.0, (31, 32): 1.0, (32, 33): 1.0, (33, 34): 1.0, (34, 35): 1.0, (35, 36): 1.0, (36, 37): 1.0, (3, 40): 1.0, (40, 41): 1.0, (41, 42): 1.0, (42, 43): 1.0, (43, 44): 1.0, (44, 45): 1.0, (45, 46): 1.0, (46, 47): 1.0, (5, 48): 1.0, (48, 49): 1.0, (49, 50): 1.0, (50, 51): 1.0, (51, 52): 1.0, (52, 53): 1.0, (53, 54): 1.0, (54, 55): 1.0, (0, 86): 1.0, (86, 87): 1.0, (87, 88): 1.0, (88, 89): 1.0, (89, 90): 1.0, (90, 91): 1.0, (91, 92): 1.0, (2, 93): 1.0, (93, 94): 1.0, (94, 95): 1.0, (95, 96): 1.0, (96, 97): 1.0, (97, 98): 1.0, (98, 99): 1.0, (128, 129): 1.0, (130, 131): 1.0, (132, 133): 1.0, (134, 135): 1.0, (136, 137): 1.0, (138, 139): 1.0, (137, 140): 1.0, (129, 141): 1.0, (141, 142): 1.0, (142, 143): 1.0, (143, 144): 1.0, (144, 145): 1.0, (145, 146): 1.0, (146, 147): 1.0, (147, 148): 1.0, (148, 149): 1.0, (149, 150): 1.0, (150, 151): 1.0, (151, 152): 1.0, (152, 153): 1.0, (153, 154): 1.0, (154, 155): 1.0, (130, 155): 1.0, (133, 156): 1.0, (156, 157): 1.0, (157, 158): 1.0, (158, 159): 1.0, (159, 160): 1.0, (160, 161): 1.0, (161, 162): 1.0, (162, 163): 1.0, (163, 164): 1.0, (164, 165): 1.0, (165, 166): 1.0, (166, 167): 1.0, (167, 168): 1.0, (168, 169): 1.0, (169, 170): 1.0, (134, 170): 1.0, (139, 171): 1.0, (140, 172): 1.0, (171, 173): 1.0, (134, 174): 1.0, (170, 175): 1.0, (169, 176): 1.0, (168, 177): 1.0, (167, 178): 1.0, (166, 179): 1.0, (165, 180): 1.0, (164, 181): 1.0, (163, 182): 1.0, (162, 183): 1.0, (161, 184): 1.0, (160, 185): 1.0, (159, 186): 1.0, (158, 187): 1.0, (157, 188): 1.0, (156, 189): 1.0, (139, 190): 1.0, (190, 191): 1.0, (191, 192): 1.0, (192, 193): 1.0, (193, 194): 1.0, (194, 195): 1.0, (195, 196): 1.0, (132, 196): 1.0, (135, 197): 1.0, (197, 198): 1.0, (198, 199): 1.0, (199, 200): 1.0, (200, 201): 1.0, (201, 202): 1.0, (202, 203): 1.0, (136, 203): 1.0, (140, 204): 1.0, (204, 205): 1.0, (205, 206): 1.0, (206, 207): 1.0, (207, 208): 1.0, (208, 209): 1.0, (209, 210): 1.0, (174, 210): 1.0, (171, 211): 1.0, (211, 212): 1.0, (212, 213): 1.0, (213, 214): 1.0, (214, 215): 1.0, (215, 216): 1.0, (216, 217): 1.0, (189, 217): 1.0, (188, 189): 1.0, (187, 188): 1.0, (186, 187): 1.0, (185, 186): 1.0, (184, 185): 1.0, (183, 184): 1.0, (182, 183): 1.0, (181, 182): 1.0, (180, 181): 1.0, (179, 180): 1.0, (178, 179): 1.0, (177, 178): 1.0, (176, 177): 1.0, (175, 176): 1.0, (174, 175): 1.0, (136, 204): 1.0, (203, 205): 1.0, (202, 206): 1.0, (201, 207): 1.0, (200, 208): 1.0, (199, 209): 1.0, (198, 210): 1.0, (174, 197): 1.0, (190, 211): 1.0, (191, 212): 1.0, (192, 213): 1.0, (193, 214): 1.0, (194, 215): 1.0, (195, 216): 1.0, (196, 217): 1.0, (132, 189): 1.0, (137, 218): 1.0, (218, 219): 1.0, (219, 220): 1.0, (220, 221): 1.0, (221, 222): 1.0, (222, 223): 1.0, (128, 223): 1.0, (131, 224): 1.0, (224, 225): 1.0, (225, 226): 1.0, (226, 227): 1.0, (227, 228): 1.0, (228, 229): 1.0, (138, 229): 1.0, (141, 230): 1.0, (230, 231): 1.0, (231, 232): 1.0, (232, 233): 1.0, (233, 234): 1.0, (234, 235): 1.0, (172, 235): 1.0, (142, 236): 1.0, (143, 237): 1.0, (144, 238): 1.0, (145, 239): 1.0, (146, 240): 1.0, (147, 241): 1.0, (148, 242): 1.0, (149, 243): 1.0, (150, 244): 1.0, (151, 245): 1.0, (152, 246): 1.0, (153, 247): 1.0, (154, 248): 1.0, (155, 249): 1.0, (130, 250): 1.0, (250, 251): 1.0, (251, 252): 1.0, (252, 253): 1.0, (253, 254): 1.0, (254, 255): 1.0, (173, 255): 1.0, (249, 250): 1.0, (248, 249): 1.0, (247, 248): 1.0, (246, 247): 1.0, (245, 246): 1.0, (244, 245): 1.0, (243, 244): 1.0, (242, 243): 1.0, (241, 242): 1.0, (240, 241): 1.0, (239, 240): 1.0, (238, 239): 1.0, (237, 238): 1.0, (236, 237): 1.0, (230, 236): 1.0, (128, 230): 1.0, (223, 231): 1.0, (222, 232): 1.0, (221, 233): 1.0, (220, 234): 1.0, (219, 235): 1.0, (172, 218): 1.0, (224, 250): 1.0, (225, 251): 1.0, (226, 252): 1.0, (227, 253): 1.0, (228, 254): 1.0, (229, 255): 1.0, (138, 173): 1.0}
me_plane_003.attributes.new('crease_edge', 'FLOAT', 'EDGE').data.foreach_set('value', [_k.get((min(e.vertices), max(e.vertices)), 0.0) for e in me_plane_003.edges])
me_plane_003.materials.append(mat_material_005)
me_plane_003.use_remesh_preserve_volume = False
me_plane_003.use_remesh_preserve_attributes = False
me_plane_003.use_mirror_vertex_groups = False
me_plane_003.update()
me_plane = bpy.data.meshes.new('Plane')
me_plane.from_pydata([(-0.9646, -1.368, 2.54), (-0.9512, 1.338, 2.503), (-1.0, -0.14, 2.708), (-1.0, -0.1226, 2.477), (-0.9646, -1.351, 2.308), (-0.9512, 1.355, 2.277), (-0.8824, -1.368, 2.54), (-0.7647, -1.368, 2.54), (-0.6471, -1.368, 2.54), (-0.5294, -1.368, 2.54), (-0.4118, -1.368, 2.54), (-0.2941, -1.368, 2.54), (-0.1765, -1.368, 2.54), (-0.05882, -1.368, 2.54), (-0.05882, 1.338, 2.506), (-0.1765, 1.338, 2.506), (-0.2941, 1.338, 2.506), (-0.4118, 1.338, 2.506), (-0.5294, 1.338, 2.506), (-0.6471, 1.338, 2.506), (-0.7647, 1.338, 2.506), (-0.8824, 1.338, 2.506), (-0.05882, -0.14, 2.708), (-0.1765, -0.14, 2.708), (-0.2941, -0.14, 2.708), (-0.4118, -0.14, 2.708), (-0.5294, -0.14, 2.708), (-0.6471, -0.14, 2.708), (-0.7647, -0.14, 2.708), (-0.8824, -0.14, 2.708), (-0.8824, -1.351, 2.308), (-0.7647, -1.351, 2.308), (-0.6471, -1.351, 2.308), (-0.5294, -1.351, 2.308), (-0.4118, -1.351, 2.308), (-0.2941, -1.351, 2.308), (-0.1765, -1.351, 2.308), (-0.05882, -1.351, 2.308), (-0.05882, 1.355, 2.274), (-0.1765, 1.355, 2.274), (-0.2941, 1.355, 2.274), (-0.4118, 1.355, 2.274), (-0.5294, 1.355, 2.274), (-0.6471, 1.355, 2.274), (-0.7647, 1.355, 2.274), (-0.8824, 1.355, 2.274), (-0.05882, -0.1226, 2.477), (-0.1765, -0.1226, 2.477), (-0.2941, -0.1226, 2.477), (-0.4118, -0.1226, 2.477), (-0.5294, -0.1226, 2.477), (-0.6471, -0.1226, 2.477), (-0.7647, -0.1226, 2.477), (-0.8824, -0.1226, 2.477), (-1.0, 1.174, 2.528), (-1.0, 1.009, 2.551), (-1.0, 0.8453, 2.573), (-1.0, 0.6811, 2.596), (-1.0, 0.5168, 2.618), (-1.0, 0.3526, 2.641), (-1.0, 0.1884, 2.663), (-1.0, 0.02424, 2.686), (-1.0, 1.191, 2.297), (-1.0, 1.027, 2.319), (-1.0, 0.8626, 2.342), (-1.0, 0.6984, 2.364), (-1.0, 0.5342, 2.387), (-1.0, 0.37, 2.41), (-1.0, 0.2058, 2.432), (-1.0, 0.04163, 2.455), (-0.8824, 0.04163, 2.455), (-0.8824, 0.2058, 2.432), (-0.8824, 0.37, 2.41), (-0.8824, 0.5342, 2.387), (-0.8824, 0.6984, 2.364), (-0.8824, 0.8626, 2.342), (-0.8824, 1.027, 2.319), (-0.8824, 1.191, 2.297), (-0.7647, 0.04163, 2.455), (-0.7647, 0.2058, 2.432), (-0.7647, 0.37, 2.41), (-0.7647, 0.5342, 2.387), (-0.7647, 0.6984, 2.364), (-0.7647, 0.8626, 2.342), (-0.7647, 1.027, 2.319), (-0.7647, 1.191, 2.297), (-0.6471, 0.04163, 2.455), (-0.6471, 0.2058, 2.432), (-0.6471, 0.37, 2.41), (-0.6471, 0.5342, 2.387), (-0.6471, 0.6984, 2.364), (-0.6471, 0.8626, 2.342), (-0.6471, 1.027, 2.319), (-0.6471, 1.191, 2.297), (-0.5294, 0.04163, 2.455), (-0.5294, 0.2058, 2.432), (-0.5294, 0.37, 2.41), (-0.5294, 0.5342, 2.387), (-0.5294, 0.6984, 2.364), (-0.5294, 0.8626, 2.342), (-0.5294, 1.027, 2.319), (-0.5294, 1.191, 2.297), (-0.4118, 0.04163, 2.455), (-0.4118, 0.2058, 2.432), (-0.4118, 0.37, 2.41), (-0.4118, 0.5342, 2.387), (-0.4118, 0.6984, 2.364), (-0.4118, 0.8626, 2.342), (-0.4118, 1.027, 2.319), (-0.4118, 1.191, 2.297), (-0.2941, 0.04163, 2.455), (-0.2941, 0.2058, 2.432), (-0.2941, 0.37, 2.41), (-0.2941, 0.5342, 2.387), (-0.2941, 0.6984, 2.364), (-0.2941, 0.8626, 2.342), (-0.2941, 1.027, 2.319), (-0.2941, 1.191, 2.297), (-0.1765, 0.04163, 2.455), (-0.1765, 0.2058, 2.432), (-0.1765, 0.37, 2.41), (-0.1765, 0.5342, 2.387), (-0.1765, 0.6984, 2.364), (-0.1765, 0.8626, 2.342), (-0.1765, 1.027, 2.319), (-0.1765, 1.191, 2.297), (-0.05882, 0.04163, 2.455), (-0.05882, 0.2058, 2.432), (-0.05882, 0.37, 2.41), (-0.05882, 0.5342, 2.387), (-0.05882, 0.6984, 2.364), (-0.05882, 0.8626, 2.342), (-0.05882, 1.027, 2.319), (-0.05882, 1.191, 2.297), (-0.8824, 1.174, 2.528), (-0.8824, 1.009, 2.551), (-0.8824, 0.8453, 2.573), (-0.8824, 0.6811, 2.596), (-0.8824, 0.5168, 2.618), (-0.8824, 0.3526, 2.641), (-0.8824, 0.1884, 2.663), (-0.8824, 0.02424, 2.686), (-0.7647, 1.174, 2.528), (-0.7647, 1.009, 2.551), (-0.7647, 0.8453, 2.573), (-0.7647, 0.6811, 2.596), (-0.7647, 0.5168, 2.618), (-0.7647, 0.3526, 2.641), (-0.7647, 0.1884, 2.663), (-0.7647, 0.02424, 2.686), (-0.6471, 1.174, 2.528), (-0.6471, 1.009, 2.551), (-0.6471, 0.8453, 2.573), (-0.6471, 0.6811, 2.596), (-0.6471, 0.5168, 2.618), (-0.6471, 0.3526, 2.641), (-0.6471, 0.1884, 2.663), (-0.6471, 0.02424, 2.686), (-0.5294, 1.174, 2.528), (-0.5294, 1.009, 2.551), (-0.5294, 0.8453, 2.573), (-0.5294, 0.6811, 2.596), (-0.5294, 0.5168, 2.618), (-0.5294, 0.3526, 2.641), (-0.5294, 0.1884, 2.663), (-0.5294, 0.02424, 2.686), (-0.4118, 1.174, 2.528), (-0.4118, 1.009, 2.551), (-0.4118, 0.8453, 2.573), (-0.4118, 0.6811, 2.596), (-0.4118, 0.5168, 2.618), (-0.4118, 0.3526, 2.641), (-0.4118, 0.1884, 2.663), (-0.4118, 0.02424, 2.686), (-0.2941, 1.174, 2.528), (-0.2941, 1.009, 2.551), (-0.2941, 0.8453, 2.573), (-0.2941, 0.6811, 2.596), (-0.2941, 0.5168, 2.618), (-0.2941, 0.3526, 2.641), (-0.2941, 0.1884, 2.663), (-0.2941, 0.02424, 2.686), (-0.1765, 1.174, 2.528), (-0.1765, 1.009, 2.551), (-0.1765, 0.8453, 2.573), (-0.1765, 0.6811, 2.596), (-0.1765, 0.5168, 2.618), (-0.1765, 0.3526, 2.641), (-0.1765, 0.1884, 2.663), (-0.1765, 0.02424, 2.686), (-0.05882, 1.174, 2.528), (-0.05882, 1.009, 2.551), (-0.05882, 0.8453, 2.573), (-0.05882, 0.6811, 2.596), (-0.05882, 0.5168, 2.618), (-0.05882, 0.3526, 2.641), (-0.05882, 0.1884, 2.663), (-0.05882, 0.02424, 2.686), (-1.0, -0.2935, 2.687), (-1.0, -0.4471, 2.666), (-1.0, -0.6006, 2.645), (-1.0, -0.7542, 2.624), (-1.0, -0.9077, 2.603), (-1.0, -1.061, 2.582), (-1.0, -1.215, 2.561), (-1.0, -0.2761, 2.456), (-1.0, -0.4297, 2.435), (-1.0, -0.5832, 2.414), (-1.0, -0.7368, 2.393), (-1.0, -0.8903, 2.372), (-1.0, -1.044, 2.351), (-1.0, -1.197, 2.329), (-0.8824, -1.197, 2.329), (-0.8824, -1.044, 2.351), (-0.8824, -0.8903, 2.372), (-0.8824, -0.7368, 2.393), (-0.8824, -0.5832, 2.414), (-0.8824, -0.4297, 2.435), (-0.8824, -0.2761, 2.456), (-0.7647, -1.197, 2.329), (-0.7647, -1.044, 2.351), (-0.7647, -0.8903, 2.372), (-0.7647, -0.7368, 2.393), (-0.7647, -0.5832, 2.414), (-0.7647, -0.4297, 2.435), (-0.7647, -0.2761, 2.456), (-0.6471, -1.197, 2.329), (-0.6471, -1.044, 2.351), (-0.6471, -0.8903, 2.372), (-0.6471, -0.7368, 2.393), (-0.6471, -0.5832, 2.414), (-0.6471, -0.4297, 2.435), (-0.6471, -0.2761, 2.456), (-0.5294, -1.197, 2.329), (-0.5294, -1.044, 2.351), (-0.5294, -0.8903, 2.372), (-0.5294, -0.7368, 2.393), (-0.5294, -0.5832, 2.414), (-0.5294, -0.4297, 2.435), (-0.5294, -0.2761, 2.456), (-0.4118, -1.197, 2.329), (-0.4118, -1.044, 2.351), (-0.4118, -0.8903, 2.372), (-0.4118, -0.7368, 2.393), (-0.4118, -0.5832, 2.414), (-0.4118, -0.4297, 2.435), (-0.4118, -0.2761, 2.456), (-0.2941, -1.197, 2.329), (-0.2941, -1.044, 2.351), (-0.2941, -0.8903, 2.372), (-0.2941, -0.7368, 2.393), (-0.2941, -0.5832, 2.414), (-0.2941, -0.4297, 2.435), (-0.2941, -0.2761, 2.456), (-0.1765, -1.197, 2.329), (-0.1765, -1.044, 2.351), (-0.1765, -0.8903, 2.372), (-0.1765, -0.7368, 2.393), (-0.1765, -0.5832, 2.414), (-0.1765, -0.4297, 2.435), (-0.1765, -0.2761, 2.456), (-0.05882, -1.197, 2.329), (-0.05882, -1.044, 2.351), (-0.05882, -0.8903, 2.372), (-0.05882, -0.7368, 2.393), (-0.05882, -0.5832, 2.414), (-0.05882, -0.4297, 2.435), (-0.05882, -0.2761, 2.456), (-0.8824, -0.2935, 2.687), (-0.8824, -0.4471, 2.666), (-0.8824, -0.6006, 2.645), (-0.8824, -0.7542, 2.624), (-0.8723, -0.9226, 2.601), (-0.8871, -1.057, 2.582), (-0.8728, -1.205, 2.562), (-0.7647, -0.2935, 2.687), (-0.7647, -0.4471, 2.666), (-0.7647, -0.6006, 2.645), (-0.7647, -0.7542, 2.624), (-0.7739, -0.9237, 2.601), (-0.763, -1.061, 2.582), (-0.7786, -1.215, 2.561), (-0.6471, -0.2935, 2.687), (-0.6471, -0.4471, 2.666), (-0.6471, -0.6006, 2.645), (-0.6471, -0.7542, 2.624), (-0.6471, -0.9077, 2.603), (-0.6471, -1.061, 2.582), (-0.6471, -1.215, 2.561), (-0.5294, -0.2935, 2.687), (-0.5294, -0.4471, 2.666), (-0.5294, -0.6006, 2.645), (-0.5294, -0.7542, 2.624), (-0.5294, -0.9077, 2.603), (-0.5294, -1.061, 2.582), (-0.5294, -1.215, 2.561), (-0.4118, -0.2935, 2.687), (-0.4118, -0.4471, 2.666), (-0.4118, -0.6006, 2.645), (-0.4118, -0.7542, 2.624), (-0.4118, -0.9077, 2.603), (-0.4118, -1.061, 2.582), (-0.4118, -1.215, 2.561), (-0.2941, -0.2935, 2.687), (-0.2941, -0.4471, 2.666), (-0.2941, -0.6006, 2.645), (-0.2941, -0.7542, 2.624), (-0.2941, -0.9077, 2.603), (-0.2941, -1.061, 2.582), (-0.2941, -1.215, 2.561), (-0.1765, -0.2935, 2.687), (-0.1765, -0.4471, 2.666), (-0.1765, -0.6006, 2.645), (-0.1765, -0.7542, 2.624), (-0.1765, -0.9077, 2.603), (-0.1765, -1.061, 2.582), (-0.1765, -1.215, 2.561), (-0.05882, -0.2935, 2.687), (-0.05882, -0.4471, 2.666), (-0.05882, -0.6006, 2.645), (-0.05882, -0.7542, 2.624), (-0.05882, -0.9077, 2.603), (-0.05882, -1.061, 2.582), (-0.05882, -1.215, 2.561), (-0.8752, -0.2551, 2.342), (-0.7719, -0.2551, 2.342), (-0.7719, -0.1741, 2.369), (-0.8752, -0.1741, 2.369), (-0.7575, -0.2551, 2.342), (-0.6543, -0.2551, 2.342), (-0.6543, -0.1741, 2.369), (-0.7575, -0.1741, 2.369), (-0.6399, -0.2551, 2.342), (-0.5366, -0.2551, 2.342), (-0.5366, -0.1741, 2.369), (-0.6399, -0.1741, 2.369), (-0.5222, -0.2551, 2.342), (-0.419, -0.2551, 2.342), (-0.419, -0.1741, 2.369), (-0.5222, -0.1741, 2.369), (-0.4046, -0.2551, 2.342), (-0.3013, -0.2551, 2.342), (-0.3013, -0.1741, 2.369), (-0.4046, -0.1741, 2.369), (-0.2869, -0.2551, 2.342), (-0.1837, -0.2551, 2.342), (-0.1837, -0.1741, 2.369), (-0.2869, -0.1741, 2.369), (-0.1693, -0.2551, 2.342), (-0.06602, -0.2551, 2.342), (-0.06602, -0.1741, 2.369), (-0.1693, -0.1741, 2.369), (-0.05163, -0.2551, 2.342), (-0.05163, -0.1741, 2.369), (-0.05163, -0.09803, 2.361), (-0.05163, -0.01338, 2.349), (-0.05163, 0.06617, 2.338), (-0.05163, 0.1508, 2.327), (-0.05163, 0.2304, 2.316), (-0.05163, 0.315, 2.304), (-0.05163, 0.3946, 2.293), (-0.05163, 0.4792, 2.281), (-0.05163, 0.5588, 2.271), (-0.05163, 0.6434, 2.259), (-0.05163, 0.723, 2.248), (-0.05163, 0.8076, 2.236), (-0.05163, 0.8872, 2.225), (-0.05163, 0.9718, 2.214), (-0.1693, -0.09803, 2.361), (-0.06602, -0.09803, 2.361), (-0.06602, -0.01338, 2.349), (-0.1693, -0.01338, 2.349), (-0.1693, 0.06617, 2.338), (-0.06602, 0.06617, 2.338), (-0.06602, 0.1508, 2.327), (-0.1693, 0.1508, 2.327), (-0.1693, 0.2304, 2.316), (-0.06602, 0.2304, 2.316), (-0.06602, 0.315, 2.304), (-0.1693, 0.315, 2.304), (-0.1693, 0.3946, 2.293), (-0.06602, 0.3946, 2.293), (-0.06602, 0.4792, 2.281), (-0.1693, 0.4792, 2.281), (-0.1693, 0.5588, 2.271), (-0.06602, 0.5588, 2.271), (-0.06602, 0.6434, 2.259), (-0.1693, 0.6434, 2.259), (-0.1693, 0.723, 2.248), (-0.06602, 0.723, 2.248), (-0.06602, 0.8076, 2.236), (-0.1693, 0.8076, 2.236), (-0.1693, 0.8872, 2.225), (-0.06602, 0.8872, 2.225), (-0.06602, 0.9718, 2.214), (-0.1693, 0.9718, 2.214), (-0.2869, -0.09803, 2.361), (-0.1837, -0.09803, 2.361), (-0.1837, -0.01338, 2.349), (-0.2869, -0.01338, 2.349), (-0.2869, 0.06617, 2.338), (-0.1837, 0.06617, 2.338), (-0.1837, 0.1508, 2.327), (-0.2869, 0.1508, 2.327), (-0.2869, 0.2304, 2.316), (-0.1837, 0.2304, 2.316), (-0.1837, 0.315, 2.304), (-0.2869, 0.315, 2.304), (-0.2869, 0.3946, 2.293), (-0.1837, 0.3946, 2.293), (-0.1837, 0.4792, 2.281), (-0.2869, 0.4792, 2.281), (-0.2869, 0.5588, 2.271), (-0.1837, 0.5588, 2.271), (-0.1837, 0.6434, 2.259), (-0.2869, 0.6434, 2.259), (-0.2869, 0.723, 2.248), (-0.1837, 0.723, 2.248), (-0.1837, 0.8076, 2.236), (-0.2869, 0.8076, 2.236), (-0.2869, 0.8872, 2.225), (-0.1837, 0.8872, 2.225), (-0.1837, 0.9718, 2.214), (-0.2869, 0.9718, 2.214), (-0.4046, -0.09803, 2.361), (-0.3013, -0.09803, 2.361), (-0.3013, -0.01338, 2.349), (-0.4046, -0.01338, 2.349), (-0.4046, 0.06617, 2.338), (-0.3013, 0.06617, 2.338), (-0.3013, 0.1508, 2.327), (-0.4046, 0.1508, 2.327), (-0.4046, 0.2304, 2.316), (-0.3013, 0.2304, 2.316), (-0.3013, 0.315, 2.304), (-0.4046, 0.315, 2.304), (-0.4046, 0.3946, 2.293), (-0.3013, 0.3946, 2.293), (-0.3013, 0.4792, 2.281), (-0.4046, 0.4792, 2.281), (-0.4046, 0.5588, 2.271), (-0.3013, 0.5588, 2.271), (-0.3013, 0.6434, 2.259), (-0.4046, 0.6434, 2.259), (-0.4046, 0.723, 2.248), (-0.3013, 0.723, 2.248), (-0.3013, 0.8076, 2.236), (-0.4046, 0.8076, 2.236), (-0.4046, 0.8872, 2.225), (-0.3013, 0.8872, 2.225), (-0.3013, 0.9718, 2.214), (-0.4046, 0.9718, 2.214), (-0.5222, -0.09803, 2.361), (-0.419, -0.09803, 2.361), (-0.419, -0.01338, 2.349), (-0.5222, -0.01338, 2.349), (-0.5222, 0.06617, 2.338), (-0.419, 0.06617, 2.338), (-0.419, 0.1508, 2.327), (-0.5222, 0.1508, 2.327), (-0.5222, 0.2304, 2.316), (-0.419, 0.2304, 2.316), (-0.419, 0.315, 2.304), (-0.5222, 0.315, 2.304), (-0.5222, 0.3946, 2.293), (-0.419, 0.3946, 2.293), (-0.419, 0.4792, 2.281), (-0.5222, 0.4792, 2.281), (-0.5222, 0.5588, 2.271), (-0.419, 0.5588, 2.271), (-0.419, 0.6434, 2.259), (-0.5222, 0.6434, 2.259), (-0.5222, 0.723, 2.248), (-0.419, 0.723, 2.248), (-0.419, 0.8076, 2.236), (-0.5222, 0.8076, 2.236), (-0.5222, 0.8872, 2.225), (-0.419, 0.8872, 2.225), (-0.419, 0.9718, 2.214), (-0.5222, 0.9718, 2.214), (-0.6399, -0.09803, 2.361), (-0.5366, -0.09803, 2.361), (-0.5366, -0.01338, 2.349), (-0.6399, -0.01338, 2.349), (-0.6399, 0.06617, 2.338), (-0.5366, 0.06617, 2.338), (-0.5366, 0.1508, 2.327), (-0.6399, 0.1508, 2.327), (-0.6399, 0.2304, 2.316), (-0.5366, 0.2304, 2.316), (-0.5366, 0.315, 2.304), (-0.6399, 0.315, 2.304), (-0.6399, 0.3946, 2.293), (-0.5366, 0.3946, 2.293), (-0.5366, 0.4792, 2.281), (-0.6399, 0.4792, 2.281), (-0.6399, 0.5588, 2.271), (-0.5366, 0.5588, 2.271), (-0.5366, 0.6434, 2.259), (-0.6399, 0.6434, 2.259), (-0.6399, 0.723, 2.248), (-0.5366, 0.723, 2.248), (-0.5366, 0.8076, 2.236), (-0.6399, 0.8076, 2.236), (-0.6399, 0.8872, 2.225), (-0.5366, 0.8872, 2.225), (-0.5366, 0.9718, 2.214), (-0.6399, 0.9718, 2.214), (-0.7575, -0.09803, 2.361), (-0.6543, -0.09803, 2.361), (-0.6543, -0.01338, 2.349), (-0.7575, -0.01338, 2.349), (-0.7575, 0.06617, 2.338), (-0.6543, 0.06617, 2.338), (-0.6543, 0.1508, 2.327), (-0.7575, 0.1508, 2.327), (-0.7575, 0.2304, 2.316), (-0.6543, 0.2304, 2.316), (-0.6543, 0.315, 2.304), (-0.7575, 0.315, 2.304), (-0.7575, 0.3946, 2.293), (-0.6543, 0.3946, 2.293), (-0.6543, 0.4792, 2.281), (-0.7575, 0.4792, 2.281), (-0.7575, 0.5588, 2.271), (-0.6543, 0.5588, 2.271), (-0.6543, 0.6434, 2.259), (-0.7575, 0.6434, 2.259), (-0.7575, 0.723, 2.248), (-0.6543, 0.723, 2.248), (-0.6543, 0.8076, 2.236), (-0.7575, 0.8076, 2.236), (-0.7575, 0.8872, 2.225), (-0.6543, 0.8872, 2.225), (-0.6543, 0.9718, 2.214), (-0.7575, 0.9718, 2.214), (-0.8752, -0.09803, 2.361), (-0.7719, -0.09803, 2.361), (-0.7719, -0.01338, 2.349), (-0.8752, -0.01338, 2.349), (-0.8752, 0.06617, 2.338), (-0.7719, 0.06617, 2.338), (-0.7719, 0.1508, 2.327), (-0.8752, 0.1508, 2.327), (-0.8752, 0.2304, 2.316), (-0.7719, 0.2304, 2.316), (-0.7719, 0.315, 2.304), (-0.8752, 0.315, 2.304), (-0.8752, 0.3946, 2.293), (-0.7719, 0.3946, 2.293), (-0.7719, 0.4792, 2.281), (-0.8752, 0.4792, 2.281), (-0.8752, 0.5588, 2.271), (-0.7719, 0.5588, 2.271), (-0.7719, 0.6434, 2.259), (-0.8752, 0.6434, 2.259), (-0.8752, 0.723, 2.248), (-0.7719, 0.723, 2.248), (-0.7719, 0.8076, 2.236), (-0.8752, 0.8076, 2.236), (-0.8752, 0.8872, 2.225), (-0.7719, 0.8872, 2.225), (-0.7719, 0.9718, 2.214), (-0.8752, 0.9718, 2.214), (-0.05163, -1.023, 2.237), (-0.05163, -0.9419, 2.263), (-0.05163, -0.8693, 2.258), (-0.05163, -0.7883, 2.285), (-0.05163, -0.7157, 2.279), (-0.05163, -0.6348, 2.306), (-0.05163, -0.5622, 2.3), (-0.05163, -0.4812, 2.327), (-0.05163, -0.4086, 2.321), (-0.05163, -0.3276, 2.348), (-0.1693, -1.023, 2.237), (-0.06602, -1.023, 2.237), (-0.06602, -0.9419, 2.263), (-0.1693, -0.9419, 2.263), (-0.1693, -0.8693, 2.258), (-0.06602, -0.8693, 2.258), (-0.06602, -0.7883, 2.285), (-0.1693, -0.7883, 2.285), (-0.1693, -0.7157, 2.279), (-0.06602, -0.7157, 2.279), (-0.06602, -0.6348, 2.306), (-0.1693, -0.6348, 2.306), (-0.1693, -0.5622, 2.3), (-0.06602, -0.5622, 2.3), (-0.06602, -0.4812, 2.327), (-0.1693, -0.4812, 2.327), (-0.1693, -0.4086, 2.321), (-0.06602, -0.4086, 2.321), (-0.06602, -0.3276, 2.348), (-0.1693, -0.3276, 2.348), (-0.2869, -1.023, 2.237), (-0.1837, -1.023, 2.237), (-0.1837, -0.9419, 2.263), (-0.2869, -0.9419, 2.263), (-0.2869, -0.8693, 2.258), (-0.1837, -0.8693, 2.258), (-0.1837, -0.7883, 2.285), (-0.2869, -0.7883, 2.285), (-0.2869, -0.7157, 2.279), (-0.1837, -0.7157, 2.279), (-0.1837, -0.6348, 2.306), (-0.2869, -0.6348, 2.306), (-0.2869, -0.5622, 2.3), (-0.1837, -0.5622, 2.3), (-0.1837, -0.4812, 2.327), (-0.2869, -0.4812, 2.327), (-0.2869, -0.4086, 2.321), (-0.1837, -0.4086, 2.321), (-0.1837, -0.3276, 2.348), (-0.2869, -0.3276, 2.348), (-0.4046, -1.023, 2.237), (-0.3013, -1.023, 2.237), (-0.3013, -0.9419, 2.263), (-0.4046, -0.9419, 2.263), (-0.4046, -0.8693, 2.258), (-0.3013, -0.8693, 2.258), (-0.3013, -0.7883, 2.285), (-0.4046, -0.7883, 2.285), (-0.4046, -0.7157, 2.279), (-0.3013, -0.7157, 2.279), (-0.3013, -0.6348, 2.306), (-0.4046, -0.6348, 2.306), (-0.4046, -0.5622, 2.3), (-0.3013, -0.5622, 2.3), (-0.3013, -0.4812, 2.327), (-0.4046, -0.4812, 2.327), (-0.4046, -0.4086, 2.321), (-0.3013, -0.4086, 2.321), (-0.3013, -0.3276, 2.348), (-0.4046, -0.3276, 2.348), (-0.5222, -1.023, 2.237), (-0.419, -1.023, 2.237), (-0.419, -0.9419, 2.263), (-0.5222, -0.9419, 2.263), (-0.5222, -0.8693, 2.258), (-0.419, -0.8693, 2.258), (-0.419, -0.7883, 2.285), (-0.5222, -0.7883, 2.285), (-0.5222, -0.7157, 2.279), (-0.419, -0.7157, 2.279), (-0.419, -0.6348, 2.306), (-0.5222, -0.6348, 2.306), (-0.5222, -0.5622, 2.3), (-0.419, -0.5622, 2.3), (-0.419, -0.4812, 2.327), (-0.5222, -0.4812, 2.327), (-0.5222, -0.4086, 2.321), (-0.419, -0.4086, 2.321), (-0.419, -0.3276, 2.348), (-0.5222, -0.3276, 2.348), (-0.6399, -1.023, 2.237), (-0.5366, -1.023, 2.237), (-0.5366, -0.9419, 2.263), (-0.6399, -0.9419, 2.263), (-0.6399, -0.8693, 2.258), (-0.5366, -0.8693, 2.258), (-0.5366, -0.7883, 2.285), (-0.6399, -0.7883, 2.285), (-0.6399, -0.7157, 2.279), (-0.5366, -0.7157, 2.279), (-0.5366, -0.6348, 2.306), (-0.6399, -0.6348, 2.306), (-0.6399, -0.5622, 2.3), (-0.5366, -0.5622, 2.3), (-0.5366, -0.4812, 2.327), (-0.6399, -0.4812, 2.327), (-0.6399, -0.4086, 2.321), (-0.5366, -0.4086, 2.321), (-0.5366, -0.3276, 2.348), (-0.6399, -0.3276, 2.348), (-0.7575, -1.023, 2.237), (-0.6543, -1.023, 2.237), (-0.6543, -0.9419, 2.263), (-0.7575, -0.9419, 2.263), (-0.7575, -0.8693, 2.258), (-0.6543, -0.8693, 2.258), (-0.6543, -0.7883, 2.285), (-0.7575, -0.7883, 2.285), (-0.7575, -0.7157, 2.279), (-0.6543, -0.7157, 2.279), (-0.6543, -0.6348, 2.306), (-0.7575, -0.6348, 2.306), (-0.7575, -0.5622, 2.3), (-0.6543, -0.5622, 2.3), (-0.6543, -0.4812, 2.327), (-0.7575, -0.4812, 2.327), (-0.7575, -0.4086, 2.321), (-0.6543, -0.4086, 2.321), (-0.6543, -0.3276, 2.348), (-0.7575, -0.3276, 2.348), (-0.8752, -1.023, 2.237), (-0.7719, -1.023, 2.237), (-0.7719, -0.9419, 2.263), (-0.8752, -0.9419, 2.263), (-0.8752, -0.8693, 2.258), (-0.7719, -0.8693, 2.258), (-0.7719, -0.7883, 2.285), (-0.8752, -0.7883, 2.285), (-0.8752, -0.7157, 2.279), (-0.7719, -0.7157, 2.279), (-0.7719, -0.6348, 2.306), (-0.8752, -0.6348, 2.306), (-0.8752, -0.5622, 2.3), (-0.7719, -0.5622, 2.3), (-0.7719, -0.4812, 2.327), (-0.8752, -0.4812, 2.327), (-0.8752, -0.4086, 2.321), (-0.7719, -0.4086, 2.321), (-0.7719, -0.3276, 2.348), (-0.8752, -0.3276, 2.348), (-0.8883, -0.8781, 2.607), (-0.9092, -1.057, 2.582), (-0.8924, -1.239, 2.557), (-0.754, -0.8795, 2.607), (-0.7432, -1.061, 2.582), (-0.7647, -1.25, 2.556), (-0.8235, -1.368, 2.54), (-0.8235, 1.338, 2.506), (-0.8235, -0.14, 2.708), (-0.8235, -1.351, 2.308), (-0.8235, 1.355, 2.274), (-0.8235, -0.1226, 2.477), (-0.8235, 0.02424, 2.686), (-0.8235, 0.1884, 2.663), (-0.8235, 0.3526, 2.641), (-0.8235, 0.5168, 2.618), (-0.8235, 0.6811, 2.596), (-0.8235, 0.8453, 2.573), (-0.8235, 1.009, 2.551), (-0.8235, 1.174, 2.528), (-0.8235, 0.04163, 2.455), (-0.8235, 0.2058, 2.432), (-0.8235, 0.37, 2.41), (-0.8235, 0.5342, 2.387), (-0.8235, 0.6984, 2.364), (-0.8235, 0.8626, 2.342), (-0.8235, 1.027, 2.319), (-0.8235, 1.191, 2.297), (-0.8232, -1.303, 2.549), (-0.8235, -0.7852, 2.62), (-0.8235, -0.7542, 2.624), (-0.8235, -0.6006, 2.645), (-0.8235, -0.4471, 2.666), (-0.8235, -0.2935, 2.687), (-0.8235, -1.197, 2.329), (-0.8235, -1.044, 2.351), (-0.8235, -0.8903, 2.372), (-0.8235, -0.7368, 2.393), (-0.8235, -0.5832, 2.414), (-0.8235, -0.4297, 2.435), (-0.8235, -0.2761, 2.456), (-0.8235, -0.2551, 2.342), (-0.8235, -0.1741, 2.369), (-0.8235, -0.09803, 2.361), (-0.8235, -0.01338, 2.349), (-0.8235, 0.06617, 2.338), (-0.8235, 0.1508, 2.327), (-0.8235, 0.2304, 2.316), (-0.8235, 0.315, 2.304), (-0.8235, 0.3946, 2.293), (-0.8235, 0.4792, 2.281), (-0.8235, 0.5588, 2.271), (-0.8235, 0.6434, 2.259), (-0.8235, 0.723, 2.248), (-0.8235, 0.8076, 2.236), (-0.8235, 0.8872, 2.225), (-0.8235, 0.9718, 2.214), (-0.8235, -1.023, 2.237), (-0.8235, -0.9419, 2.263), (-0.8235, -0.8693, 2.258), (-0.8235, -0.7883, 2.285), (-0.8235, -0.7157, 2.279), (-0.8235, -0.6348, 2.306), (-0.8235, -0.5622, 2.3), (-0.8235, -0.4812, 2.327), (-0.8235, -0.4086, 2.321), (-0.8235, -0.3276, 2.348), (-0.8231, -1.286, 2.551), (-0.8226, -0.8403, 2.612), (-2.794e-08, -1.368, 2.54), (2.794e-08, 1.338, 2.506), (2.794e-08, -0.14, 2.708), (-2.794e-08, -1.351, 2.308), (2.794e-08, 1.355, 2.274), (2.794e-08, -0.1226, 2.477), (2.794e-08, 0.02424, 2.686), (2.794e-08, 0.1884, 2.663), (2.794e-08, 0.3526, 2.641), (2.794e-08, 0.5168, 2.618), (2.794e-08, 0.6811, 2.596), (2.794e-08, 0.8453, 2.573), (2.794e-08, 1.009, 2.551), (2.794e-08, 1.174, 2.528), (2.794e-08, 0.04163, 2.455), (2.794e-08, 0.2058, 2.432), (2.794e-08, 0.37, 2.41), (2.794e-08, 0.5342, 2.387), (2.794e-08, 0.6984, 2.364), (2.794e-08, 0.8626, 2.342), (2.794e-08, 1.027, 2.319), (2.794e-08, 1.191, 2.297), (-2.235e-08, -1.215, 2.561), (-1.676e-08, -1.061, 2.582), (-9.313e-09, -0.9077, 2.603), (-1.863e-09, -0.7542, 2.624), (5.588e-09, -0.6006, 2.645), (1.304e-08, -0.4471, 2.666), (2.049e-08, -0.2935, 2.687), (-2.049e-08, -1.197, 2.329), (-1.304e-08, -1.044, 2.351), (-5.588e-09, -0.8903, 2.372), (1.863e-09, -0.7368, 2.393), (9.313e-09, -0.5832, 2.414), (1.676e-08, -0.4297, 2.435), (2.235e-08, -0.2761, 2.456), (2.608e-08, -0.2551, 2.342), (2.608e-08, -0.1741, 2.369), (2.608e-08, -0.09803, 2.361), (2.608e-08, -0.01338, 2.349), (2.608e-08, 0.06617, 2.338), (2.608e-08, 0.1508, 2.327), (2.608e-08, 0.2304, 2.316), (2.794e-08, 0.315, 2.304), (2.608e-08, 0.3946, 2.293), (2.794e-08, 0.4792, 2.281), (2.608e-08, 0.5588, 2.271), (2.608e-08, 0.6434, 2.259), (2.608e-08, 0.723, 2.248), (2.794e-08, 0.8076, 2.236), (2.608e-08, 0.8872, 2.225), (2.794e-08, 0.9718, 2.214), (-1.49e-08, -1.023, 2.237), (-7.451e-09, -0.9419, 2.263), (-7.451e-09, -0.8693, 2.258), (0.0, -0.7883, 2.285), (3.725e-09, -0.7157, 2.279), (3.725e-09, -0.6348, 2.306), (1.118e-08, -0.5622, 2.3), (1.118e-08, -0.4812, 2.327), (1.863e-08, -0.4086, 2.321), (2.049e-08, -0.3276, 2.348), (-0.8528, -0.9807, 2.519), (-0.8615, -1.06, 2.508), (-0.8531, -1.147, 2.496), (-0.795, -0.9813, 2.519), (-0.7886, -1.062, 2.508), (-0.7978, -1.153, 2.496), (-0.8239, -1.194, 2.49), (-0.8236, -0.9323, 2.526)], [], [(755, 756, 326, 325), (328, 331, 330, 329), (332, 335, 334, 333), (336, 339, 338, 337), (340, 343, 342, 341), (344, 347, 346, 345), (348, 351, 350, 349), (198, 268, 29, 2), (747, 275, 28, 722), (275, 282, 27, 28), (282, 289, 26, 27), (289, 296, 25, 26), (296, 303, 24, 25), (303, 310, 23, 24), (310, 317, 22, 23), (54, 134, 21, 1), (733, 142, 20, 721), (142, 150, 19, 20), (150, 158, 18, 19), (158, 166, 17, 18), (166, 174, 16, 17), (174, 182, 15, 16), (182, 190, 14, 15), (23, 22, 197, 189), (189, 197, 196, 188), (188, 196, 195, 187), (187, 195, 194, 186), (186, 194, 193, 185), (185, 193, 192, 184), (184, 192, 191, 183), (183, 191, 190, 182), (24, 23, 189, 181), (181, 189, 188, 180), (180, 188, 187, 179), (179, 187, 186, 178), (178, 186, 185, 177), (177, 185, 184, 176), (176, 184, 183, 175), (175, 183, 182, 174), (25, 24, 181, 173), (173, 181, 180, 172), (172, 180, 179, 171), (171, 179, 178, 170), (170, 178, 177, 169), (169, 177, 176, 168), (168, 176, 175, 167), (167, 175, 174, 166), (26, 25, 173, 165), (165, 173, 172, 164), (164, 172, 171, 163), (163, 171, 170, 162), (162, 170, 169, 161), (161, 169, 168, 160), (160, 168, 167, 159), (159, 167, 166, 158), (27, 26, 165, 157), (157, 165, 164, 156), (156, 164, 163, 155), (155, 163, 162, 154), (154, 162, 161, 153), (153, 161, 160, 152), (152, 160, 159, 151), (151, 159, 158, 150), (28, 27, 157, 149), (149, 157, 156, 148), (148, 156, 155, 147), (147, 155, 154, 146), (146, 154, 153, 145), (145, 153, 152, 144), (144, 152, 151, 143), (143, 151, 150, 142), (722, 28, 149, 726), (726, 149, 148, 727), (727, 148, 147, 728), (728, 147, 146, 729), (729, 146, 145, 730), (730, 145, 144, 731), (731, 144, 143, 732), (732, 143, 142, 733), (2, 29, 141, 61), (61, 141, 140, 60), (60, 140, 139, 59), (59, 139, 138, 58), (58, 138, 137, 57), (57, 137, 136, 56), (56, 136, 135, 55), (55, 135, 134, 54), (368, 371, 370, 369), (372, 375, 374, 373), (376, 379, 378, 377), (380, 383, 382, 381), (384, 387, 386, 385), (388, 391, 390, 389), (392, 395, 394, 393), (396, 399, 398, 397), (400, 403, 402, 401), (404, 407, 406, 405), (408, 411, 410, 409), (412, 415, 414, 413), (416, 419, 418, 417), (420, 423, 422, 421), (424, 427, 426, 425), (428, 431, 430, 429), (432, 435, 434, 433), (436, 439, 438, 437), (440, 443, 442, 441), (444, 447, 446, 445), (448, 451, 450, 449), (452, 455, 454, 453), (456, 459, 458, 457), (460, 463, 462, 461), (464, 467, 466, 465), (468, 471, 470, 469), (472, 475, 474, 473), (476, 479, 478, 477), (480, 483, 482, 481), (484, 487, 486, 485), (488, 491, 490, 489), (492, 495, 494, 493), (496, 499, 498, 497), (500, 503, 502, 501), (504, 507, 506, 505), (508, 511, 510, 509), (512, 515, 514, 513), (516, 519, 518, 517), (520, 523, 522, 521), (524, 527, 526, 525), (528, 531, 530, 529), (532, 535, 534, 533), (757, 758, 538, 537), (759, 760, 542, 541), (761, 762, 546, 545), (763, 764, 550, 549), (765, 766, 554, 553), (767, 768, 558, 557), (769, 770, 562, 561), (12, 13, 323, 316), (316, 323, 322, 315), (315, 322, 321, 314), (314, 321, 320, 313), (313, 320, 319, 312), (312, 319, 318, 311), (311, 318, 317, 310), (11, 12, 316, 309), (309, 316, 315, 308), (308, 315, 314, 307), (307, 314, 313, 306), (306, 313, 312, 305), (305, 312, 311, 304), (304, 311, 310, 303), (10, 11, 309, 302), (302, 309, 308, 301), (301, 308, 307, 300), (300, 307, 306, 299), (299, 306, 305, 298), (298, 305, 304, 297), (297, 304, 303, 296), (9, 10, 302, 295), (295, 302, 301, 294), (294, 301, 300, 293), (293, 300, 299, 292), (292, 299, 298, 291), (291, 298, 297, 290), (290, 297, 296, 289), (8, 9, 295, 288), (288, 295, 294, 287), (287, 294, 293, 286), (286, 293, 292, 285), (285, 292, 291, 284), (284, 291, 290, 283), (283, 290, 289, 282), (7, 8, 288, 719), (719, 288, 287, 718), (718, 287, 286, 717), (717, 286, 285, 278), (278, 285, 284, 277), (277, 284, 283, 276), (276, 283, 282, 275), (720, 7, 719, 742), (743, 717, 278, 744), (744, 278, 277, 745), (745, 277, 276, 746), (746, 276, 275, 747), (0, 6, 716, 204), (204, 716, 715, 203), (203, 715, 714, 202), (202, 714, 271, 201), (201, 271, 270, 200), (200, 270, 269, 199), (199, 269, 268, 198), (574, 577, 576, 575), (578, 581, 580, 579), (582, 585, 584, 583), (586, 589, 588, 587), (590, 593, 592, 591), (594, 597, 596, 595), (598, 601, 600, 599), (602, 605, 604, 603), (606, 609, 608, 607), (610, 613, 612, 611), (614, 617, 616, 615), (618, 621, 620, 619), (622, 625, 624, 623), (626, 629, 628, 627), (630, 633, 632, 631), (634, 637, 636, 635), (638, 641, 640, 639), (642, 645, 644, 643), (646, 649, 648, 647), (650, 653, 652, 651), (654, 657, 656, 655), (658, 661, 660, 659), (662, 665, 664, 663), (666, 669, 668, 667), (670, 673, 672, 671), (674, 677, 676, 675), (678, 681, 680, 679), (682, 685, 684, 683), (686, 689, 688, 687), (690, 693, 692, 691), (771, 772, 696, 695), (773, 774, 700, 699), (775, 776, 704, 703), (777, 778, 708, 707), (779, 780, 712, 711), (754, 755, 325, 225), (225, 325, 326, 52), (725, 756, 327, 53), (53, 327, 324, 218), (225, 328, 329, 232), (232, 329, 330, 51), (51, 330, 331, 52), (52, 331, 328, 225), (232, 332, 333, 239), (239, 333, 334, 50), (50, 334, 335, 51), (51, 335, 332, 232), (239, 336, 337, 246), (246, 337, 338, 49), (49, 338, 339, 50), (50, 339, 336, 239), (246, 340, 341, 253), (253, 341, 342, 48), (48, 342, 343, 49), (49, 343, 340, 246), (253, 344, 345, 260), (260, 345, 346, 47), (47, 346, 347, 48), (48, 347, 344, 253), (260, 348, 349, 267), (267, 349, 350, 46), (46, 350, 351, 47), (47, 351, 348, 260), (788, 820, 353, 46), (46, 353, 352, 267), (797, 822, 355, 126), (126, 355, 354, 46), (798, 824, 357, 127), (127, 357, 356, 126), (799, 826, 359, 128), (128, 359, 358, 127), (800, 828, 361, 129), (129, 361, 360, 128), (801, 830, 363, 130), (130, 363, 362, 129), (802, 832, 365, 131), (131, 365, 364, 130), (803, 834, 367, 132), (132, 367, 366, 131), (47, 368, 369, 46), (46, 369, 370, 126), (126, 370, 371, 118), (118, 371, 368, 47), (118, 372, 373, 126), (126, 373, 374, 127), (127, 374, 375, 119), (119, 375, 372, 118), (119, 376, 377, 127), (127, 377, 378, 128), (128, 378, 379, 120), (120, 379, 376, 119), (120, 380, 381, 128), (128, 381, 382, 129), (129, 382, 383, 121), (121, 383, 380, 120), (121, 384, 385, 129), (129, 385, 386, 130), (130, 386, 387, 122), (122, 387, 384, 121), (122, 388, 389, 130), (130, 389, 390, 131), (131, 390, 391, 123), (123, 391, 388, 122), (123, 392, 393, 131), (131, 393, 394, 132), (132, 394, 395, 124), (124, 395, 392, 123), (48, 396, 397, 47), (47, 397, 398, 118), (118, 398, 399, 110), (110, 399, 396, 48), (110, 400, 401, 118), (118, 401, 402, 119), (119, 402, 403, 111), (111, 403, 400, 110), (111, 404, 405, 119), (119, 405, 406, 120), (120, 406, 407, 112), (112, 407, 404, 111), (112, 408, 409, 120), (120, 409, 410, 121), (121, 410, 411, 113), (113, 411, 408, 112), (113, 412, 413, 121), (121, 413, 414, 122), (122, 414, 415, 114), (114, 415, 412, 113), (114, 416, 417, 122), (122, 417, 418, 123), (123, 418, 419, 115), (115, 419, 416, 114), (115, 420, 421, 123), (123, 421, 422, 124), (124, 422, 423, 116), (116, 423, 420, 115), (49, 424, 425, 48), (48, 425, 426, 110), (110, 426, 427, 102), (102, 427, 424, 49), (102, 428, 429, 110), (110, 429, 430, 111), (111, 430, 431, 103), (103, 431, 428, 102), (103, 432, 433, 111), (111, 433, 434, 112), (112, 434, 435, 104), (104, 435, 432, 103), (104, 436, 437, 112), (112, 437, 438, 113), (113, 438, 439, 105), (105, 439, 436, 104), (105, 440, 441, 113), (113, 441, 442, 114), (114, 442, 443, 106), (106, 443, 440, 105), (106, 444, 445, 114), (114, 445, 446, 115), (115, 446, 447, 107), (107, 447, 444, 106), (107, 448, 449, 115), (115, 449, 450, 116), (116, 450, 451, 108), (108, 451, 448, 107), (50, 452, 453, 49), (49, 453, 454, 102), (102, 454, 455, 94), (94, 455, 452, 50), (94, 456, 457, 102), (102, 457, 458, 103), (103, 458, 459, 95), (95, 459, 456, 94), (95, 460, 461, 103), (103, 461, 462, 104), (104, 462, 463, 96), (96, 463, 460, 95), (96, 464, 465, 104), (104, 465, 466, 105), (105, 466, 467, 97), (97, 467, 464, 96), (97, 468, 469, 105), (105, 469, 470, 106), (106, 470, 471, 98), (98, 471, 468, 97), (98, 472, 473, 106), (106, 473, 474, 107), (107, 474, 475, 99), (99, 475, 472, 98), (99, 476, 477, 107), (107, 477, 478, 108), (108, 478, 479, 100), (100, 479, 476, 99), (51, 480, 481, 50), (50, 481, 482, 94), (94, 482, 483, 86), (86, 483, 480, 51), (86, 484, 485, 94), (94, 485, 486, 95), (95, 486, 487, 87), (87, 487, 484, 86), (87, 488, 489, 95), (95, 489, 490, 96), (96, 490, 491, 88), (88, 491, 488, 87), (88, 492, 493, 96), (96, 493, 494, 97), (97, 494, 495, 89), (89, 495, 492, 88), (89, 496, 497, 97), (97, 497, 498, 98), (98, 498, 499, 90), (90, 499, 496, 89), (90, 500, 501, 98), (98, 501, 502, 99), (99, 502, 503, 91), (91, 503, 500, 90), (91, 504, 505, 99), (99, 505, 506, 100), (100, 506, 507, 92), (92, 507, 504, 91), (52, 508, 509, 51), (51, 509, 510, 86), (86, 510, 511, 78), (78, 511, 508, 52), (78, 512, 513, 86), (86, 513, 514, 87), (87, 514, 515, 79), (79, 515, 512, 78), (79, 516, 517, 87), (87, 517, 518, 88), (88, 518, 519, 80), (80, 519, 516, 79), (80, 520, 521, 88), (88, 521, 522, 89), (89, 522, 523, 81), (81, 523, 520, 80), (81, 524, 525, 89), (89, 525, 526, 90), (90, 526, 527, 82), (82, 527, 524, 81), (82, 528, 529, 90), (90, 529, 530, 91), (91, 530, 531, 83), (83, 531, 528, 82), (83, 532, 533, 91), (91, 533, 534, 92), (92, 534, 535, 84), (84, 535, 532, 83), (725, 757, 537, 52), (52, 537, 538, 78), (734, 758, 539, 70), (70, 539, 536, 53), (734, 759, 541, 78), (78, 541, 542, 79), (735, 760, 543, 71), (71, 543, 540, 70), (735, 761, 545, 79), (79, 545, 546, 80), (736, 762, 547, 72), (72, 547, 544, 71), (736, 763, 549, 80), (80, 549, 550, 81), (737, 764, 551, 73), (73, 551, 548, 72), (737, 765, 553, 81), (81, 553, 554, 82), (738, 766, 555, 74), (74, 555, 552, 73), (738, 767, 557, 82), (82, 557, 558, 83), (739, 768, 559, 75), (75, 559, 556, 74), (739, 769, 561, 83), (83, 561, 562, 84), (740, 770, 563, 76), (76, 563, 560, 75), (814, 836, 565, 263), (263, 565, 564, 262), (815, 838, 567, 264), (264, 567, 566, 263), (816, 840, 569, 265), (265, 569, 568, 264), (817, 842, 571, 266), (266, 571, 570, 265), (818, 844, 573, 267), (267, 573, 572, 266), (255, 574, 575, 262), (262, 575, 576, 263), (263, 576, 577, 256), (256, 577, 574, 255), (256, 578, 579, 263), (263, 579, 580, 264), (264, 580, 581, 257), (257, 581, 578, 256), (257, 582, 583, 264), (264, 583, 584, 265), (265, 584, 585, 258), (258, 585, 582, 257), (258, 586, 587, 265), (265, 587, 588, 266), (266, 588, 589, 259), (259, 589, 586, 258), (259, 590, 591, 266), (266, 591, 592, 267), (267, 592, 593, 260), (260, 593, 590, 259), (248, 594, 595, 255), (255, 595, 596, 256), (256, 596, 597, 249), (249, 597, 594, 248), (249, 598, 599, 256), (256, 599, 600, 257), (257, 600, 601, 250), (250, 601, 598, 249), (250, 602, 603, 257), (257, 603, 604, 258), (258, 604, 605, 251), (251, 605, 602, 250), (251, 606, 607, 258), (258, 607, 608, 259), (259, 608, 609, 252), (252, 609, 606, 251), (252, 610, 611, 259), (259, 611, 612, 260), (260, 612, 613, 253), (253, 613, 610, 252), (241, 614, 615, 248), (248, 615, 616, 249), (249, 616, 617, 242), (242, 617, 614, 241), (242, 618, 619, 249), (249, 619, 620, 250), (250, 620, 621, 243), (243, 621, 618, 242), (243, 622, 623, 250), (250, 623, 624, 251), (251, 624, 625, 244), (244, 625, 622, 243), (244, 626, 627, 251), (251, 627, 628, 252), (252, 628, 629, 245), (245, 629, 626, 244), (245, 630, 631, 252), (252, 631, 632, 253), (253, 632, 633, 246), (246, 633, 630, 245), (234, 634, 635, 241), (241, 635, 636, 242), (242, 636, 637, 235), (235, 637, 634, 234), (235, 638, 639, 242), (242, 639, 640, 243), (243, 640, 641, 236), (236, 641, 638, 235), (236, 642, 643, 243), (243, 643, 644, 244), (244, 644, 645, 237), (237, 645, 642, 236), (237, 646, 647, 244), (244, 647, 648, 245), (245, 648, 649, 238), (238, 649, 646, 237), (238, 650, 651, 245), (245, 651, 652, 246), (246, 652, 653, 239), (239, 653, 650, 238), (227, 654, 655, 234), (234, 655, 656, 235), (235, 656, 657, 228), (228, 657, 654, 227), (228, 658, 659, 235), (235, 659, 660, 236), (236, 660, 661, 229), (229, 661, 658, 228), (229, 662, 663, 236), (236, 663, 664, 237), (237, 664, 665, 230), (230, 665, 662, 229), (230, 666, 667, 237), (237, 667, 668, 238), (238, 668, 669, 231), (231, 669, 666, 230), (231, 670, 671, 238), (238, 671, 672, 239), (239, 672, 673, 232), (232, 673, 670, 231), (220, 674, 675, 227), (227, 675, 676, 228), (228, 676, 677, 221), (221, 677, 674, 220), (221, 678, 679, 228), (228, 679, 680, 229), (229, 680, 681, 222), (222, 681, 678, 221), (222, 682, 683, 229), (229, 683, 684, 230), (230, 684, 685, 223), (223, 685, 682, 222), (223, 686, 687, 230), (230, 687, 688, 231), (231, 688, 689, 224), (224, 689, 686, 223), (224, 690, 691, 231), (231, 691, 692, 232), (232, 692, 693, 225), (225, 693, 690, 224), (749, 771, 695, 220), (220, 695, 696, 221), (750, 772, 697, 214), (214, 697, 694, 213), (750, 773, 699, 221), (221, 699, 700, 222), (751, 774, 701, 215), (215, 701, 698, 214), (751, 775, 703, 222), (222, 703, 704, 223), (752, 776, 705, 216), (216, 705, 702, 215), (752, 777, 707, 223), (223, 707, 708, 224), (753, 778, 709, 217), (217, 709, 706, 216), (753, 779, 711, 224), (224, 711, 712, 225), (754, 780, 713, 218), (218, 713, 710, 217), (203, 210, 211, 204), (202, 209, 210, 203), (201, 208, 209, 202), (200, 207, 208, 201), (199, 206, 207, 200), (198, 205, 206, 199), (2, 3, 205, 198), (60, 68, 69, 61), (59, 67, 68, 60), (58, 66, 67, 59), (57, 65, 66, 58), (56, 64, 65, 57), (55, 63, 64, 56), (54, 62, 63, 55), (1, 5, 62, 54), (12, 36, 37, 13), (11, 35, 36, 12), (10, 34, 35, 11), (9, 33, 34, 10), (8, 32, 33, 9), (7, 31, 32, 8), (720, 723, 31, 7), (0, 4, 30, 6), (721, 724, 45, 21), (19, 43, 44, 20), (18, 42, 43, 19), (17, 41, 42, 18), (16, 40, 41, 17), (15, 39, 40, 16), (14, 38, 39, 15), (784, 787, 38, 14), (204, 211, 4, 0), (61, 69, 3, 2), (21, 45, 5, 1), (93, 101, 100, 92), (804, 803, 132, 133), (101, 109, 108, 100), (109, 117, 116, 108), (117, 125, 124, 116), (125, 133, 132, 124), (255, 262, 261, 254), (248, 255, 254, 247), (241, 248, 247, 240), (234, 241, 240, 233), (227, 234, 233, 226), (220, 227, 226, 219), (749, 220, 219, 748), (36, 254, 261, 37), (35, 247, 254, 36), (34, 240, 247, 35), (33, 233, 240, 34), (32, 226, 233, 33), (31, 219, 226, 32), (723, 748, 219, 31), (211, 212, 30, 4), (210, 213, 212, 211), (209, 214, 213, 210), (208, 215, 214, 209), (207, 216, 215, 208), (206, 217, 216, 207), (205, 218, 217, 206), (218, 205, 3, 53), (69, 70, 53, 3), (68, 71, 70, 69), (67, 72, 71, 68), (66, 73, 72, 67), (65, 74, 73, 66), (64, 75, 74, 65), (63, 76, 75, 64), (62, 77, 76, 63), (45, 77, 62, 5), (724, 44, 85, 741), (44, 43, 93, 85), (43, 42, 101, 93), (42, 41, 109, 101), (41, 40, 117, 109), (40, 39, 125, 117), (39, 38, 133, 125), (85, 93, 92, 84), (741, 85, 84, 740), (273, 272, 714, 715), (274, 273, 715, 716), (279, 280, 718, 717), (280, 281, 719, 718), (781, 274, 716, 742), (782, 279, 717, 743), (272, 782, 743, 714), (281, 781, 742, 719), (77, 741, 740, 76), (45, 724, 741, 77), (30, 212, 748, 723), (213, 749, 748, 212), (20, 44, 724, 721), (6, 30, 723, 720), (225, 712, 780, 754), (217, 710, 779, 753), (224, 708, 778, 753), (216, 706, 777, 752), (223, 704, 776, 752), (215, 702, 775, 751), (222, 700, 774, 751), (214, 698, 773, 750), (221, 696, 772, 750), (213, 694, 771, 749), (84, 562, 770, 740), (75, 560, 769, 739), (83, 558, 768, 739), (74, 556, 767, 738), (82, 554, 766, 738), (73, 552, 765, 737), (81, 550, 764, 737), (72, 548, 763, 736), (80, 546, 762, 736), (71, 544, 761, 735), (79, 542, 760, 735), (70, 540, 759, 734), (78, 538, 758, 734), (53, 536, 757, 725), (52, 326, 756, 725), (218, 324, 755, 754), (710, 713, 780, 779), (706, 709, 778, 777), (702, 705, 776, 775), (698, 701, 774, 773), (694, 697, 772, 771), (269, 746, 747, 268), (270, 745, 746, 269), (271, 744, 745, 270), (714, 743, 744, 271), (6, 720, 742, 716), (560, 563, 770, 769), (556, 559, 768, 767), (552, 555, 766, 765), (548, 551, 764, 763), (544, 547, 762, 761), (540, 543, 760, 759), (536, 539, 758, 757), (135, 732, 733, 134), (136, 731, 732, 135), (137, 730, 731, 136), (138, 729, 730, 137), (139, 728, 729, 138), (140, 727, 728, 139), (141, 726, 727, 140), (29, 722, 726, 141), (134, 733, 721, 21), (268, 747, 722, 29), (324, 327, 756, 755), (38, 787, 804, 133), (37, 261, 812, 786), (262, 813, 812, 261), (13, 37, 786, 783), (266, 572, 843, 817), (265, 570, 841, 816), (264, 568, 839, 815), (263, 566, 837, 814), (262, 564, 835, 813), (131, 366, 833, 802), (130, 364, 831, 801), (129, 362, 829, 800), (128, 360, 827, 799), (127, 358, 825, 798), (126, 356, 823, 797), (46, 354, 821, 788), (267, 352, 819, 818), (572, 573, 844, 843), (570, 571, 842, 841), (568, 569, 840, 839), (566, 567, 838, 837), (564, 565, 836, 835), (318, 810, 811, 317), (319, 809, 810, 318), (320, 808, 809, 319), (321, 807, 808, 320), (322, 806, 807, 321), (323, 805, 806, 322), (13, 783, 805, 323), (366, 367, 834, 833), (364, 365, 832, 831), (362, 363, 830, 829), (360, 361, 828, 827), (358, 359, 826, 825), (356, 357, 824, 823), (354, 355, 822, 821), (191, 795, 796, 190), (192, 794, 795, 191), (193, 793, 794, 192), (194, 792, 793, 193), (195, 791, 792, 194), (196, 790, 791, 195), (197, 789, 790, 196), (22, 785, 789, 197), (190, 796, 784, 14), (317, 811, 785, 22), (352, 353, 820, 819), (279, 782, 852, 848), (273, 274, 847, 846), (274, 781, 851, 847), (280, 279, 848, 849), (782, 272, 845, 852), (281, 280, 849, 850), (781, 281, 850, 851), (272, 273, 846, 845)])
_k = {(4, 211): 1.0, (5, 45): 1.0, (3, 69): 1.0, (4, 30): 1.0, (31, 723): 1.0, (31, 32): 1.0, (32, 33): 1.0, (33, 34): 1.0, (34, 35): 1.0, (35, 36): 1.0, (36, 37): 1.0, (38, 787): 1.0, (38, 39): 1.0, (39, 40): 1.0, (40, 41): 1.0, (41, 42): 1.0, (42, 43): 1.0, (43, 44): 1.0, (45, 724): 1.0, (5, 62): 1.0, (62, 63): 1.0, (63, 64): 1.0, (64, 65): 1.0, (65, 66): 1.0, (66, 67): 1.0, (67, 68): 1.0, (68, 69): 1.0, (3, 205): 1.0, (205, 206): 1.0, (206, 207): 1.0, (207, 208): 1.0, (208, 209): 1.0, (209, 210): 1.0, (210, 211): 1.0, (324, 755): 1.0, (324, 327): 1.0, (325, 326): 1.0, (327, 756): 1.0, (218, 324): 1.0, (225, 325): 1.0, (52, 326): 1.0, (53, 327): 1.0, (328, 329): 1.0, (328, 331): 1.0, (329, 330): 1.0, (330, 331): 1.0, (225, 328): 1.0, (232, 329): 1.0, (51, 330): 1.0, (52, 331): 1.0, (332, 333): 1.0, (332, 335): 1.0, (333, 334): 1.0, (334, 335): 1.0, (232, 332): 1.0, (239, 333): 1.0, (50, 334): 1.0, (51, 335): 1.0, (336, 337): 1.0, (336, 339): 1.0, (337, 338): 1.0, (338, 339): 1.0, (239, 336): 1.0, (246, 337): 1.0, (49, 338): 1.0, (50, 339): 1.0, (340, 341): 1.0, (340, 343): 1.0, (341, 342): 1.0, (342, 343): 1.0, (246, 340): 1.0, (253, 341): 1.0, (48, 342): 1.0, (49, 343): 1.0, (344, 345): 1.0, (344, 347): 1.0, (345, 346): 1.0, (346, 347): 1.0, (253, 344): 1.0, (260, 345): 1.0, (47, 346): 1.0, (48, 347): 1.0, (348, 349): 1.0, (348, 351): 1.0, (349, 350): 1.0, (350, 351): 1.0, (260, 348): 1.0, (267, 349): 1.0, (46, 350): 1.0, (47, 351): 1.0, (352, 819): 1.0, (352, 353): 1.0, (353, 820): 1.0, (267, 352): 1.0, (46, 353): 1.0, (354, 821): 1.0, (354, 355): 1.0, (355, 822): 1.0, (46, 354): 1.0, (126, 355): 1.0, (356, 823): 1.0, (356, 357): 1.0, (357, 824): 1.0, (126, 356): 1.0, (127, 357): 1.0, (358, 825): 1.0, (358, 359): 1.0, (359, 826): 1.0, (127, 358): 1.0, (128, 359): 1.0, (360, 827): 1.0, (360, 361): 1.0, (361, 828): 1.0, (128, 360): 1.0, (129, 361): 1.0, (362, 829): 1.0, (362, 363): 1.0, (363, 830): 1.0, (129, 362): 1.0, (130, 363): 1.0, (364, 831): 1.0, (364, 365): 1.0, (365, 832): 1.0, (130, 364): 1.0, (131, 365): 1.0, (366, 833): 1.0, (366, 367): 1.0, (367, 834): 1.0, (131, 366): 1.0, (132, 367): 1.0, (368, 369): 1.0, (368, 371): 1.0, (369, 370): 1.0, (370, 371): 1.0, (47, 368): 1.0, (46, 369): 1.0, (126, 370): 1.0, (118, 371): 1.0, (372, 373): 1.0, (372, 375): 1.0, (373, 374): 1.0, (374, 375): 1.0, (118, 372): 1.0, (126, 373): 1.0, (127, 374): 1.0, (119, 375): 1.0, (376, 377): 1.0, (376, 379): 1.0, (377, 378): 1.0, (378, 379): 1.0, (119, 376): 1.0, (127, 377): 1.0, (128, 378): 1.0, (120, 379): 1.0, (380, 381): 1.0, (380, 383): 1.0, (381, 382): 1.0, (382, 383): 1.0, (120, 380): 1.0, (128, 381): 1.0, (129, 382): 1.0, (121, 383): 1.0, (384, 385): 1.0, (384, 387): 1.0, (385, 386): 1.0, (386, 387): 1.0, (121, 384): 1.0, (129, 385): 1.0, (130, 386): 1.0, (122, 387): 1.0, (388, 389): 1.0, (388, 391): 1.0, (389, 390): 1.0, (390, 391): 1.0, (122, 388): 1.0, (130, 389): 1.0, (131, 390): 1.0, (123, 391): 1.0, (392, 393): 1.0, (392, 395): 1.0, (393, 394): 1.0, (394, 395): 1.0, (123, 392): 1.0, (131, 393): 1.0, (132, 394): 1.0, (124, 395): 1.0, (396, 397): 1.0, (396, 399): 1.0, (397, 398): 1.0, (398, 399): 1.0, (48, 396): 1.0, (47, 397): 1.0, (118, 398): 1.0, (110, 399): 1.0, (400, 401): 1.0, (400, 403): 1.0, (401, 402): 1.0, (402, 403): 1.0, (110, 400): 1.0, (118, 401): 1.0, (119, 402): 1.0, (111, 403): 1.0, (404, 405): 1.0, (404, 407): 1.0, (405, 406): 1.0, (406, 407): 1.0, (111, 404): 1.0, (119, 405): 1.0, (120, 406): 1.0, (112, 407): 1.0, (408, 409): 1.0, (408, 411): 1.0, (409, 410): 1.0, (410, 411): 1.0, (112, 408): 1.0, (120, 409): 1.0, (121, 410): 1.0, (113, 411): 1.0, (412, 413): 1.0, (412, 415): 1.0, (413, 414): 1.0, (414, 415): 1.0, (113, 412): 1.0, (121, 413): 1.0, (122, 414): 1.0, (114, 415): 1.0, (416, 417): 1.0, (416, 419): 1.0, (417, 418): 1.0, (418, 419): 1.0, (114, 416): 1.0, (122, 417): 1.0, (123, 418): 1.0, (115, 419): 1.0, (420, 421): 1.0, (420, 423): 1.0, (421, 422): 1.0, (422, 423): 1.0, (115, 420): 1.0, (123, 421): 1.0, (124, 422): 1.0, (116, 423): 1.0, (424, 425): 1.0, (424, 427): 1.0, (425, 426): 1.0, (426, 427): 1.0, (49, 424): 1.0, (48, 425): 1.0, (110, 426): 1.0, (102, 427): 1.0, (428, 429): 1.0, (428, 431): 1.0, (429, 430): 1.0, (430, 431): 1.0, (102, 428): 1.0, (110, 429): 1.0, (111, 430): 1.0, (103, 431): 1.0, (432, 433): 1.0, (432, 435): 1.0, (433, 434): 1.0, (434, 435): 1.0, (103, 432): 1.0, (111, 433): 1.0, (112, 434): 1.0, (104, 435): 1.0, (436, 437): 1.0, (436, 439): 1.0, (437, 438): 1.0, (438, 439): 1.0, (104, 436): 1.0, (112, 437): 1.0, (113, 438): 1.0, (105, 439): 1.0, (440, 441): 1.0, (440, 443): 1.0, (441, 442): 1.0, (442, 443): 1.0, (105, 440): 1.0, (113, 441): 1.0, (114, 442): 1.0, (106, 443): 1.0, (444, 445): 1.0, (444, 447): 1.0, (445, 446): 1.0, (446, 447): 1.0, (106, 444): 1.0, (114, 445): 1.0, (115, 446): 1.0, (107, 447): 1.0, (448, 449): 1.0, (448, 451): 1.0, (449, 450): 1.0, (450, 451): 1.0, (107, 448): 1.0, (115, 449): 1.0, (116, 450): 1.0, (108, 451): 1.0, (452, 453): 1.0, (452, 455): 1.0, (453, 454): 1.0, (454, 455): 1.0, (50, 452): 1.0, (49, 453): 1.0, (102, 454): 1.0, (94, 455): 1.0, (456, 457): 1.0, (456, 459): 1.0, (457, 458): 1.0, (458, 459): 1.0, (94, 456): 1.0, (102, 457): 1.0, (103, 458): 1.0, (95, 459): 1.0, (460, 461): 1.0, (460, 463): 1.0, (461, 462): 1.0, (462, 463): 1.0, (95, 460): 1.0, (103, 461): 1.0, (104, 462): 1.0, (96, 463): 1.0, (464, 465): 1.0, (464, 467): 1.0, (465, 466): 1.0, (466, 467): 1.0, (96, 464): 1.0, (104, 465): 1.0, (105, 466): 1.0, (97, 467): 1.0, (468, 469): 1.0, (468, 471): 1.0, (469, 470): 1.0, (470, 471): 1.0, (97, 468): 1.0, (105, 469): 1.0, (106, 470): 1.0, (98, 471): 1.0, (472, 473): 1.0, (472, 475): 1.0, (473, 474): 1.0, (474, 475): 1.0, (98, 472): 1.0, (106, 473): 1.0, (107, 474): 1.0, (99, 475): 1.0, (476, 477): 1.0, (476, 479): 1.0, (477, 478): 1.0, (478, 479): 1.0, (99, 476): 1.0, (107, 477): 1.0, (108, 478): 1.0, (100, 479): 1.0, (480, 481): 1.0, (480, 483): 1.0, (481, 482): 1.0, (482, 483): 1.0, (51, 480): 1.0, (50, 481): 1.0, (94, 482): 1.0, (86, 483): 1.0, (484, 485): 1.0, (484, 487): 1.0, (485, 486): 1.0, (486, 487): 1.0, (86, 484): 1.0, (94, 485): 1.0, (95, 486): 1.0, (87, 487): 1.0, (488, 489): 1.0, (488, 491): 1.0, (489, 490): 1.0, (490, 491): 1.0, (87, 488): 1.0, (95, 489): 1.0, (96, 490): 1.0, (88, 491): 1.0, (492, 493): 1.0, (492, 495): 1.0, (493, 494): 1.0, (494, 495): 1.0, (88, 492): 1.0, (96, 493): 1.0, (97, 494): 1.0, (89, 495): 1.0, (496, 497): 1.0, (496, 499): 1.0, (497, 498): 1.0, (498, 499): 1.0, (89, 496): 1.0, (97, 497): 1.0, (98, 498): 1.0, (90, 499): 1.0, (500, 501): 1.0, (500, 503): 1.0, (501, 502): 1.0, (502, 503): 1.0, (90, 500): 1.0, (98, 501): 1.0, (99, 502): 1.0, (91, 503): 1.0, (504, 505): 1.0, (504, 507): 1.0, (505, 506): 1.0, (506, 507): 1.0, (91, 504): 1.0, (99, 505): 1.0, (100, 506): 1.0, (92, 507): 1.0, (508, 509): 1.0, (508, 511): 1.0, (509, 510): 1.0, (510, 511): 1.0, (52, 508): 1.0, (51, 509): 1.0, (86, 510): 1.0, (78, 511): 1.0, (512, 513): 1.0, (512, 515): 1.0, (513, 514): 1.0, (514, 515): 1.0, (78, 512): 1.0, (86, 513): 1.0, (87, 514): 1.0, (79, 515): 1.0, (516, 517): 1.0, (516, 519): 1.0, (517, 518): 1.0, (518, 519): 1.0, (79, 516): 1.0, (87, 517): 1.0, (88, 518): 1.0, (80, 519): 1.0, (520, 521): 1.0, (520, 523): 1.0, (521, 522): 1.0, (522, 523): 1.0, (80, 520): 1.0, (88, 521): 1.0, (89, 522): 1.0, (81, 523): 1.0, (524, 525): 1.0, (524, 527): 1.0, (525, 526): 1.0, (526, 527): 1.0, (81, 524): 1.0, (89, 525): 1.0, (90, 526): 1.0, (82, 527): 1.0, (528, 529): 1.0, (528, 531): 1.0, (529, 530): 1.0, (530, 531): 1.0, (82, 528): 1.0, (90, 529): 1.0, (91, 530): 1.0, (83, 531): 1.0, (532, 533): 1.0, (532, 535): 1.0, (533, 534): 1.0, (534, 535): 1.0, (83, 532): 1.0, (91, 533): 1.0, (92, 534): 1.0, (84, 535): 1.0, (536, 757): 1.0, (536, 539): 1.0, (537, 538): 1.0, (539, 758): 1.0, (53, 536): 1.0, (52, 537): 1.0, (78, 538): 1.0, (70, 539): 1.0, (540, 759): 1.0, (540, 543): 1.0, (541, 542): 1.0, (543, 760): 1.0, (70, 540): 1.0, (78, 541): 1.0, (79, 542): 1.0, (71, 543): 1.0, (544, 761): 1.0, (544, 547): 1.0, (545, 546): 1.0, (547, 762): 1.0, (71, 544): 1.0, (79, 545): 1.0, (80, 546): 1.0, (72, 547): 1.0, (548, 763): 1.0, (548, 551): 1.0, (549, 550): 1.0, (551, 764): 1.0, (72, 548): 1.0, (80, 549): 1.0, (81, 550): 1.0, (73, 551): 1.0, (552, 765): 1.0, (552, 555): 1.0, (553, 554): 1.0, (555, 766): 1.0, (73, 552): 1.0, (81, 553): 1.0, (82, 554): 1.0, (74, 555): 1.0, (556, 767): 1.0, (556, 559): 1.0, (557, 558): 1.0, (559, 768): 1.0, (74, 556): 1.0, (82, 557): 1.0, (83, 558): 1.0, (75, 559): 1.0, (560, 769): 1.0, (560, 563): 1.0, (561, 562): 1.0, (563, 770): 1.0, (75, 560): 1.0, (83, 561): 1.0, (84, 562): 1.0, (76, 563): 1.0, (564, 835): 1.0, (564, 565): 1.0, (262, 564): 1.0, (566, 837): 1.0, (566, 567): 1.0, (567, 838): 1.0, (263, 566): 1.0, (264, 567): 1.0, (568, 839): 1.0, (568, 569): 1.0, (569, 840): 1.0, (264, 568): 1.0, (265, 569): 1.0, (570, 841): 1.0, (570, 571): 1.0, (571, 842): 1.0, (265, 570): 1.0, (266, 571): 1.0, (572, 843): 1.0, (572, 573): 1.0, (573, 844): 1.0, (266, 572): 1.0, (267, 573): 1.0, (574, 575): 1.0, (574, 577): 1.0, (575, 576): 1.0, (255, 574): 1.0, (262, 575): 1.0, (578, 579): 1.0, (578, 581): 1.0, (579, 580): 1.0, (580, 581): 1.0, (256, 578): 1.0, (263, 579): 1.0, (264, 580): 1.0, (257, 581): 1.0, (582, 583): 1.0, (582, 585): 1.0, (583, 584): 1.0, (584, 585): 1.0, (257, 582): 1.0, (264, 583): 1.0, (265, 584): 1.0, (258, 585): 1.0, (586, 587): 1.0, (586, 589): 1.0, (587, 588): 1.0, (588, 589): 1.0, (258, 586): 1.0, (265, 587): 1.0, (266, 588): 1.0, (259, 589): 1.0, (590, 591): 1.0, (590, 593): 1.0, (591, 592): 1.0, (592, 593): 1.0, (259, 590): 1.0, (266, 591): 1.0, (267, 592): 1.0, (260, 593): 1.0, (594, 595): 1.0, (594, 597): 1.0, (595, 596): 1.0, (248, 594): 1.0, (255, 595): 1.0, (598, 599): 1.0, (598, 601): 1.0, (599, 600): 1.0, (600, 601): 1.0, (249, 598): 1.0, (256, 599): 1.0, (257, 600): 1.0, (250, 601): 1.0, (602, 603): 1.0, (602, 605): 1.0, (603, 604): 1.0, (604, 605): 1.0, (250, 602): 1.0, (257, 603): 1.0, (258, 604): 1.0, (251, 605): 1.0, (606, 607): 1.0, (606, 609): 1.0, (607, 608): 1.0, (608, 609): 1.0, (251, 606): 1.0, (258, 607): 1.0, (259, 608): 1.0, (252, 609): 1.0, (610, 611): 1.0, (610, 613): 1.0, (611, 612): 1.0, (612, 613): 1.0, (252, 610): 1.0, (259, 611): 1.0, (260, 612): 1.0, (253, 613): 1.0, (614, 615): 1.0, (614, 617): 1.0, (615, 616): 1.0, (241, 614): 1.0, (248, 615): 1.0, (618, 619): 1.0, (618, 621): 1.0, (619, 620): 1.0, (620, 621): 1.0, (242, 618): 1.0, (249, 619): 1.0, (250, 620): 1.0, (243, 621): 1.0, (622, 623): 1.0, (622, 625): 1.0, (623, 624): 1.0, (624, 625): 1.0, (243, 622): 1.0, (250, 623): 1.0, (251, 624): 1.0, (244, 625): 1.0, (626, 627): 1.0, (626, 629): 1.0, (627, 628): 1.0, (628, 629): 1.0, (244, 626): 1.0, (251, 627): 1.0, (252, 628): 1.0, (245, 629): 1.0, (630, 631): 1.0, (630, 633): 1.0, (631, 632): 1.0, (632, 633): 1.0, (245, 630): 1.0, (252, 631): 1.0, (253, 632): 1.0, (246, 633): 1.0, (634, 635): 1.0, (634, 637): 1.0, (635, 636): 1.0, (234, 634): 1.0, (241, 635): 1.0, (638, 639): 1.0, (638, 641): 1.0, (639, 640): 1.0, (640, 641): 1.0, (235, 638): 1.0, (242, 639): 1.0, (243, 640): 1.0, (236, 641): 1.0, (642, 643): 1.0, (642, 645): 1.0, (643, 644): 1.0, (644, 645): 1.0, (236, 642): 1.0, (243, 643): 1.0, (244, 644): 1.0, (237, 645): 1.0, (646, 647): 1.0, (646, 649): 1.0, (647, 648): 1.0, (648, 649): 1.0, (237, 646): 1.0, (244, 647): 1.0, (245, 648): 1.0, (238, 649): 1.0, (650, 651): 1.0, (650, 653): 1.0, (651, 652): 1.0, (652, 653): 1.0, (238, 650): 1.0, (245, 651): 1.0, (246, 652): 1.0, (239, 653): 1.0, (654, 655): 1.0, (654, 657): 1.0, (655, 656): 1.0, (227, 654): 1.0, (234, 655): 1.0, (658, 659): 1.0, (658, 661): 1.0, (659, 660): 1.0, (660, 661): 1.0, (228, 658): 1.0, (235, 659): 1.0, (236, 660): 1.0, (229, 661): 1.0, (662, 663): 1.0, (662, 665): 1.0, (663, 664): 1.0, (664, 665): 1.0, (229, 662): 1.0, (236, 663): 1.0, (237, 664): 1.0, (230, 665): 1.0, (666, 667): 1.0, (666, 669): 1.0, (667, 668): 1.0, (668, 669): 1.0, (230, 666): 1.0, (237, 667): 1.0, (238, 668): 1.0, (231, 669): 1.0, (670, 671): 1.0, (670, 673): 1.0, (671, 672): 1.0, (672, 673): 1.0, (231, 670): 1.0, (238, 671): 1.0, (239, 672): 1.0, (232, 673): 1.0, (674, 675): 1.0, (674, 677): 1.0, (675, 676): 1.0, (220, 674): 1.0, (227, 675): 1.0, (678, 679): 1.0, (678, 681): 1.0, (679, 680): 1.0, (680, 681): 1.0, (221, 678): 1.0, (228, 679): 1.0, (229, 680): 1.0, (222, 681): 1.0, (682, 683): 1.0, (682, 685): 1.0, (683, 684): 1.0, (684, 685): 1.0, (222, 682): 1.0, (229, 683): 1.0, (230, 684): 1.0, (223, 685): 1.0, (686, 687): 1.0, (686, 689): 1.0, (687, 688): 1.0, (688, 689): 1.0, (223, 686): 1.0, (230, 687): 1.0, (231, 688): 1.0, (224, 689): 1.0, (690, 691): 1.0, (690, 693): 1.0, (691, 692): 1.0, (692, 693): 1.0, (224, 690): 1.0, (231, 691): 1.0, (232, 692): 1.0, (225, 693): 1.0, (694, 771): 1.0, (694, 697): 1.0, (695, 696): 1.0, (213, 694): 1.0, (220, 695): 1.0, (698, 773): 1.0, (698, 701): 1.0, (699, 700): 1.0, (701, 774): 1.0, (214, 698): 1.0, (221, 699): 1.0, (222, 700): 1.0, (215, 701): 1.0, (702, 775): 1.0, (702, 705): 1.0, (703, 704): 1.0, (705, 776): 1.0, (215, 702): 1.0, (222, 703): 1.0, (223, 704): 1.0, (216, 705): 1.0, (706, 777): 1.0, (706, 709): 1.0, (707, 708): 1.0, (709, 778): 1.0, (216, 706): 1.0, (223, 707): 1.0, (224, 708): 1.0, (217, 709): 1.0, (710, 779): 1.0, (710, 713): 1.0, (711, 712): 1.0, (713, 780): 1.0, (217, 710): 1.0, (224, 711): 1.0, (225, 712): 1.0, (218, 713): 1.0, (30, 723): 1.0, (44, 724): 1.0, (325, 755): 1.0, (326, 756): 1.0, (537, 757): 1.0, (538, 758): 1.0, (541, 759): 1.0, (542, 760): 1.0, (545, 761): 1.0, (546, 762): 1.0, (549, 763): 1.0, (550, 764): 1.0, (553, 765): 1.0, (554, 766): 1.0, (557, 767): 1.0, (558, 768): 1.0, (561, 769): 1.0, (562, 770): 1.0, (695, 771): 1.0, (699, 773): 1.0, (700, 774): 1.0, (703, 775): 1.0, (704, 776): 1.0, (707, 777): 1.0, (708, 778): 1.0, (711, 779): 1.0, (712, 780): 1.0, (754, 780): 1.0, (753, 779): 1.0, (753, 778): 1.0, (752, 777): 1.0, (752, 776): 1.0, (751, 775): 1.0, (751, 774): 1.0, (750, 773): 1.0, (749, 771): 1.0, (740, 770): 1.0, (739, 769): 1.0, (739, 768): 1.0, (738, 767): 1.0, (738, 766): 1.0, (737, 765): 1.0, (737, 764): 1.0, (736, 763): 1.0, (736, 762): 1.0, (735, 761): 1.0, (735, 760): 1.0, (734, 759): 1.0, (734, 758): 1.0, (725, 757): 1.0, (725, 756): 1.0, (754, 755): 1.0, (779, 780): 1.0, (777, 778): 1.0, (775, 776): 1.0, (773, 774): 1.0, (771, 772): 1.0, (769, 770): 1.0, (767, 768): 1.0, (765, 766): 1.0, (763, 764): 1.0, (761, 762): 1.0, (759, 760): 1.0, (757, 758): 1.0, (755, 756): 1.0, (37, 786): 1.0}
me_plane.attributes.new('crease_edge', 'FLOAT', 'EDGE').data.foreach_set('value', [_k.get((min(e.vertices), max(e.vertices)), 0.0) for e in me_plane.edges])
me_plane.materials.append(mat_plasticclignotant)
me_plane.use_remesh_preserve_volume = False
me_plane.use_remesh_preserve_attributes = False
me_plane.use_mirror_vertex_groups = False
me_plane.update()
me_plane_002 = bpy.data.meshes.new('Plane.002')
me_plane_002.from_pydata([(-1.0, -1.0, 0.0), (1.0, -1.0, 0.0), (-1.0, 1.0, 0.0), (1.0, 1.0, 0.0)], [], [(0, 1, 3, 2)])
me_plane_002.materials.append(mat_material_003)
me_plane_002.use_remesh_preserve_volume = False
me_plane_002.use_remesh_preserve_attributes = False
me_plane_002.use_mirror_vertex_groups = False
me_plane_002.update()
me_plane_001 = bpy.data.meshes.new('Plane.001')
me_plane_001.from_pydata([(-1.0, -1.0, 0.0), (1.0, -1.0, 0.0), (-1.0, 1.0, 0.0), (1.0, 1.0, 0.0)], [], [(0, 1, 3, 2)])
me_plane_001.materials.append(mat_material_002)
me_plane_001.use_remesh_preserve_volume = False
me_plane_001.use_remesh_preserve_attributes = False
me_plane_001.use_mirror_vertex_groups = False
me_plane_001.update()

# ---- objects
ob_vis_1 = bpy.data.objects.new('Vis-1', me_circle_003)
ob_vis_2 = bpy.data.objects.new('Vis-2', me_circle_001)
ob_corps = bpy.data.objects.new('Corps', me_plane_004)
ob_plaque = bpy.data.objects.new('Plaque', me_plane_003)
ob_verre = bpy.data.objects.new('Verre', me_plane)
ob_camera = bpy.data.objects.new('Camera', cam_camera)
ob_plane_002 = bpy.data.objects.new('Plane.002', me_plane_002)
ob_plane_001 = bpy.data.objects.new('Plane.001', me_plane_001)

# ---- transforms, parenting, visibility, modifiers, constraints
ob_vis_1.location = (2.842, -0.9136, 2.711)
ob_vis_1.scale = (0.192, 0.192, 0.192)
ob_vis_1.lineart.crease_threshold = 0.0
ob_vis_2.location = (-2.838, -0.9136, 2.711)
ob_vis_2.scale = (0.192, 0.192, 0.192)
ob_vis_2.lineart.crease_threshold = 0.0
ob_corps.location = (0.0, 0.1543, 0.2889)
ob_corps.scale = (3.445, 1.0, 1.0)
ob_corps.lineart.crease_threshold = 0.0
_m = ob_corps.modifiers.new('Subsurf', 'SUBSURF')
_m.uv_smooth = 'PRESERVE_CORNERS'
_m.quality = 2
_m.levels = 3
_m.show_only_control_edges = False
ob_plaque.location = (0.0, 0.1543, 0.2383)
ob_plaque.scale = (3.422, 0.9935, 0.9935)
ob_plaque.lineart.crease_threshold = 0.0
_m = ob_plaque.modifiers.new('Subsurf', 'SUBSURF')
_m.uv_smooth = 'PRESERVE_CORNERS'
_m.quality = 2
_m.levels = 3
_m.show_only_control_edges = False
ob_verre.location = (0.0, 0.1543, 0.2366)
ob_verre.scale = (3.445, 1.0, 1.0)
ob_verre.lineart.crease_threshold = 0.0
_m = ob_verre.modifiers.new('Mirror', 'MIRROR')
_m = ob_verre.modifiers.new('Subsurf', 'SUBSURF')
_m.uv_smooth = 'PRESERVE_CORNERS'
_m.quality = 2
_m.levels = 2
_m.show_only_control_edges = False
ob_camera.location = (-17.29, -18.42, 24.23)
ob_camera.rotation_euler = (13.44, 0.0005986, -0.7356)
ob_camera.lock_rotations_4d = False
ob_camera.empty_display_type = 'ARROWS'
ob_camera.color = (0.0, 0.0, 0.0, 0.0)
ob_camera.display_type = 'WIRE'
ob_camera.lineart.crease_threshold = 0.0
ob_plane_002.location = (0.0, 0.0, 4.778)
ob_plane_002.scale = (-4.703, 2.51, 1.0)
ob_plane_002.hide_viewport = True
ob_plane_002.visible_camera = False
ob_plane_002.lineart.crease_threshold = 0.0
ob_plane_001.location = (0.0, 0.0, 0.0)
ob_plane_001.scale = (-9.397, -9.397, -9.397)
ob_plane_001.hide_viewport = True
ob_plane_001.lineart.crease_threshold = 0.0

# ---- collection membership
col_collection_1.objects.link(ob_vis_1)
col_collection_1.objects.link(ob_vis_2)
col_collection_1.objects.link(ob_corps)
col_collection_1.objects.link(ob_plaque)
col_collection_1.objects.link(ob_verre)
col_collection_1.objects.link(ob_camera)
col_collection_2.objects.link(ob_plane_002)
col_collection_2.objects.link(ob_plane_001)

# ---- scene / render settings (as saved in the file)
scene.camera = ob_camera
scene.frame_start = 1; scene.frame_end = 250; scene.frame_set(1)
scene.render.engine = 'CYCLES'
scene.render.resolution_x = 800
scene.render.resolution_y = 600
scene.render.dither_intensity = 0.0
scene.render.film_transparent = True
scene.render.use_border = True
scene.render.border_min_x = 0.3555
scene.render.border_min_y = 0.3343
scene.render.border_max_x = 0.6756
scene.render.border_max_y = 0.6441
scene.cycles.use_denoising = False
scene.cycles.samples = 750
scene.cycles.sampling_pattern = 'TABULATED_SOBOL'
scene.cycles.light_sampling_threshold = 0.0
scene.cycles.use_adaptive_sampling = False
scene.cycles.use_light_tree = False
scene.cycles.blur_glossy = 0.0
scene.cycles.sample_clamp_indirect = 0.0
scene.view_settings.view_transform = 'Standard'
bpy.context.view_layer.update()

# ---- added for rendering (the .blend has no usable light): sun
light_auto_sun = bpy.data.lights.new('AutoSun', 'SUN')
light_auto_sun.energy = 3.0
light_auto_sun.angle = 0.0523599
ob_auto_sun = bpy.data.objects.new('AutoSun', light_auto_sun)
scene.collection.objects.link(ob_auto_sun)
ob_auto_sun.rotation_euler = (0.872665, 0.174533, 0.523599)
bpy.context.view_layer.update()
